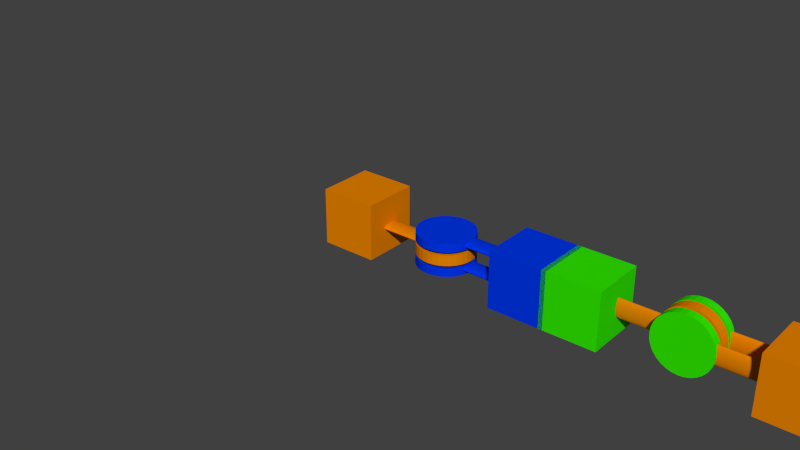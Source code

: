 # Source: meca_ik_custom_shape.blend  (saved by Blender 2.74.0; exported with 4.5.12 LTS)
import bpy
from mathutils import Matrix  # noqa: F401  (used for matrix-valued properties, if any)

bpy.ops.wm.read_factory_settings(use_empty=True)
scene = bpy.context.scene
scene.name = 'Scene'

# ---- collections
col_collection_1 = bpy.data.collections.new('Collection 1'); scene.collection.children.link(col_collection_1)

# ---- materials (node trees are filled in below, after node groups)
mat_material = bpy.data.materials.new('Material')
mat_material.alpha_threshold = 0.0
mat_material.use_transparent_shadow = False
mat_material.diffuse_color = (0.8, 0.2247, 0.0, 1.0)
mat_material.roughness = 0.5
mat_material.line_color = (0.0, 0.0, 0.0, 1.0)
mat_material_001 = bpy.data.materials.new('Material.001')
mat_material_001.alpha_threshold = 0.0
mat_material_001.use_transparent_shadow = False
mat_material_001.diffuse_color = (0.0, 0.03625, 0.8, 1.0)
mat_material_001.roughness = 0.5
mat_material_002 = bpy.data.materials.new('Material.002')
mat_material_002.alpha_threshold = 0.0
mat_material_002.use_transparent_shadow = False
mat_material_002.diffuse_color = (0.02961, 0.8, 0.0, 1.0)
mat_material_002.roughness = 0.5

# ---- material node trees

# ---- world
world_world = bpy.data.worlds.new('World'); scene.world = world_world
world_world.color = (0.05088, 0.05088, 0.05088)
world_world.use_sun_shadow = False
world_world.sun_shadow_jitter_overblur = 0.0
world_world.cycles.sampling_method = 'MANUAL'
world_world.cycles.sample_map_resolution = 256

# ---- meshes
me_circle = bpy.data.meshes.new('Circle')
me_circle.from_pydata([(-6.198e-08, 0.5866, -1.644e-09), (-0.1144, 0.5753, -1.644e-09), (-0.2245, 0.5419, -1.644e-09), (-0.3259, 0.4877, -1.644e-09), (-0.4148, 0.4148, -1.644e-09), (-0.4877, 0.3259, -1.644e-09), (-0.5419, 0.2245, -1.644e-09), (-0.5753, 0.1144, -1.644e-09), (-0.5866, -1.804e-07, -1.644e-09), (-0.5753, -0.1144, -1.644e-09), (-0.5419, -0.2245, -1.644e-09), (-0.4877, -0.3259, -1.644e-09), (-0.4148, -0.4148, -1.644e-09), (-0.3259, -0.4877, -1.644e-09), (-0.2245, -0.5419, -1.644e-09), (-0.1144, -0.5753, -1.644e-09), (2.331e-07, -0.5866, -1.644e-09), (0.1144, -0.5753, -1.644e-09), (0.2245, -0.5419, -1.644e-09), (0.3259, -0.4877, -1.644e-09), (0.4148, -0.4148, -1.644e-09), (0.4877, -0.3259, -1.644e-09), (0.5419, -0.2245, -1.644e-09), (0.5753, -0.1144, -1.644e-09), (0.5866, 4.39e-07, -1.644e-09), (0.5753, 0.1144, -1.644e-09), (0.5419, 0.2245, -1.644e-09), (0.4877, 0.3259, -1.644e-09), (0.4148, 0.4148, -1.644e-09), (0.3259, 0.4877, -1.644e-09), (0.2245, 0.5419, -1.644e-09), (0.1144, 0.5753, -1.644e-09), (-3.714e-08, 0.3063, -1.644e-09), (-0.05976, 0.3004, -1.644e-09), (-0.1172, 0.283, -1.644e-09), (-0.1702, 0.2547, -1.644e-09), (-0.2166, 0.2166, -1.644e-09), (-0.2547, 0.1702, -1.644e-09), (-0.283, 0.1172, -1.644e-09), (-0.3004, 0.05976, -1.644e-09), (-0.3063, -7.989e-08, -1.644e-09), (-0.3004, -0.05976, -1.644e-09), (-0.283, -0.1172, -1.644e-09), (-0.2547, -0.1702, -1.644e-09), (-0.2166, -0.2166, -1.644e-09), (-0.1702, -0.2547, -1.644e-09), (-0.1172, -0.283, -1.644e-09), (-0.05976, -0.3004, -1.644e-09), (1.17e-07, -0.3063, -1.644e-09), (0.05976, -0.3004, -1.644e-09), (0.1172, -0.283, -1.644e-09), (0.1702, -0.2547, -1.644e-09), (0.2166, -0.2166, -1.644e-09), (0.2547, -0.1702, -1.644e-09), (0.283, -0.1172, -1.644e-09), (0.3004, -0.05976, -1.644e-09), (0.3063, 1.928e-07, -1.644e-09), (0.3004, 0.05976, -1.644e-09), (0.283, 0.1172, -1.644e-09), (0.2547, 0.1702, -1.644e-09), (0.2166, 0.2166, -1.644e-09), (0.1702, 0.2547, -1.644e-09), (0.1172, 0.283, -1.644e-09), (0.05976, 0.3004, -1.644e-09), (7.25e-08, 0.1656, -1.644e-09), (-0.03232, 0.1625, -1.644e-09), (-0.06339, 0.153, -1.644e-09), (-0.09203, 0.1377, -1.644e-09), (-0.1171, 0.1171, -1.644e-09), (-0.1377, 0.09203, -1.644e-09), (-0.153, 0.06339, -1.644e-09), (-0.1625, 0.03232, -1.644e-09), (-0.1656, -4.238e-08, -1.644e-09), (-0.1625, -0.03232, -1.644e-09), (-0.153, -0.06339, -1.644e-09), (-0.1377, -0.09203, -1.644e-09), (-0.1171, -0.1171, -1.644e-09), (-0.09203, -0.1377, -1.644e-09), (-0.06339, -0.153, -1.644e-09), (-0.03232, -0.1625, -1.644e-09), (1.265e-07, -0.1656, -1.644e-09), (0.03232, -0.1625, -1.644e-09), (0.06339, -0.153, -1.644e-09), (0.09203, -0.1377, -1.644e-09), (0.1171, -0.1171, -1.644e-09), (0.1377, -0.09203, -1.644e-09), (0.153, -0.06339, -1.644e-09), (0.1625, -0.03232, -1.644e-09), (0.1656, 1.325e-07, -1.644e-09), (0.1625, 0.03232, -1.644e-09), (0.153, 0.06339, -1.644e-09), (0.1377, 0.09203, -1.644e-09), (0.1171, 0.1171, -1.644e-09), (0.09203, 0.1377, -1.644e-09), (0.06339, 0.153, -1.644e-09), (0.03232, 0.1625, -1.644e-09), (7.25e-08, 0.0865, -1.644e-09), (-0.01688, 0.08484, -1.644e-09), (-0.0331, 0.07992, -1.644e-09), (-0.04806, 0.07192, -1.644e-09), (-0.06117, 0.06117, -1.644e-09), (-0.07192, 0.04806, -1.644e-09), (-0.07992, 0.0331, -1.644e-09), (-0.08484, 0.01688, -1.644e-09), (-0.0865, -1.399e-08, -1.644e-09), (-0.08484, -0.01688, -1.644e-09), (-0.07992, -0.0331, -1.644e-09), (-0.07192, -0.04806, -1.644e-09), (-0.06117, -0.06117, -1.644e-09), (-0.04806, -0.07192, -1.644e-09), (-0.0331, -0.07992, -1.644e-09), (-0.01688, -0.08484, -1.644e-09), (1.007e-07, -0.0865, -1.644e-09), (0.01688, -0.08484, -1.644e-09), (0.0331, -0.07992, -1.644e-09), (0.04806, -0.07192, -1.644e-09), (0.06117, -0.06117, -1.644e-09), (0.07192, -0.04806, -1.644e-09), (0.07992, -0.0331, -1.644e-09), (0.08484, -0.01688, -1.644e-09), (0.0865, 6.3e-08, -1.644e-09), (0.08484, 0.01688, -1.644e-09), (0.07992, 0.0331, -1.644e-09), (0.07192, 0.04806, -1.644e-09), (0.06117, 0.06117, -1.644e-09), (0.04806, 0.07192, -1.644e-09), (0.0331, 0.07992, -1.644e-09), (0.01688, 0.08484, -1.644e-09), (6.834e-09, 0.5866, 6.717e-08), (-4.022e-09, 0.5753, 0.1144), (-1.463e-08, 0.5419, 0.2245), (-1.463e-08, 0.4877, 0.3259), (-3.585e-08, 0.4148, 0.4148), (-3.585e-08, 0.3259, 0.4877), (-3.585e-08, 0.2245, 0.5419), (-3.585e-08, 0.1144, 0.5753), (-3.585e-08, -1.804e-07, 0.5866), (-3.585e-08, -0.1144, 0.5753), (-3.585e-08, -0.2245, 0.5419), (-3.585e-08, -0.3259, 0.4877), (-3.585e-08, -0.4148, 0.4148), (-1.463e-08, -0.4877, 0.3259), (-1.463e-08, -0.5419, 0.2245), (-4.022e-09, -0.5753, 0.1144), (6.834e-09, -0.5866, -2.279e-07), (1.719e-08, -0.5753, -0.1144), (2.78e-08, -0.5419, -0.2245), (2.78e-08, -0.4877, -0.3259), (4.902e-08, -0.4148, -0.4148), (4.902e-08, -0.3259, -0.4877), (4.902e-08, -0.2245, -0.5419), (4.902e-08, -0.1144, -0.5753), (4.902e-08, 4.39e-07, -0.5866), (4.902e-08, 0.1144, -0.5753), (4.902e-08, 0.2245, -0.5419), (4.902e-08, 0.3259, -0.4877), (4.902e-08, 0.4148, -0.4148), (2.78e-08, 0.4877, -0.3259), (2.78e-08, 0.5419, -0.2245), (1.719e-08, 0.5753, -0.1144), (6.834e-09, 0.3063, 4.233e-08), (1.282e-09, 0.3004, 0.05976), (-4.022e-09, 0.283, 0.1172), (-4.022e-09, 0.2547, 0.1702), (-1.463e-08, 0.2166, 0.2166), (-1.463e-08, 0.1702, 0.2547), (-1.463e-08, 0.1172, 0.283), (-1.463e-08, 0.05976, 0.3004), (-1.463e-08, -7.989e-08, 0.3063), (-1.463e-08, -0.05976, 0.3004), (-1.463e-08, -0.1172, 0.283), (-1.463e-08, -0.1702, 0.2547), (-1.463e-08, -0.2166, 0.2166), (-4.022e-09, -0.2547, 0.1702), (-4.022e-09, -0.283, 0.1172), (1.282e-09, -0.3004, 0.05976), (6.834e-09, -0.3063, -1.118e-07), (1.189e-08, -0.3004, -0.05976), (1.719e-08, -0.283, -0.1172), (1.719e-08, -0.2547, -0.1702), (2.78e-08, -0.2166, -0.2166), (2.78e-08, -0.1702, -0.2547), (2.78e-08, -0.1172, -0.283), (2.78e-08, -0.05976, -0.3004), (2.78e-08, 1.928e-07, -0.3063), (2.78e-08, 0.05976, -0.3004), (2.78e-08, 0.1172, -0.283), (2.78e-08, 0.1702, -0.2547), (2.78e-08, 0.2166, -0.2166), (1.719e-08, 0.2547, -0.1702), (1.719e-08, 0.283, -0.1172), (1.189e-08, 0.3004, -0.05976), (6.834e-09, 0.1656, -6.731e-08), (3.934e-09, 0.1625, 0.03232), (1.282e-09, 0.153, 0.06339), (-4.022e-09, 0.1377, 0.09203), (-4.022e-09, 0.1171, 0.1171), (-4.022e-09, 0.09203, 0.1377), (-4.022e-09, 0.06339, 0.153), (-4.022e-09, 0.03232, 0.1625), (-4.022e-09, -4.238e-08, 0.1656), (-4.022e-09, -0.03232, 0.1625), (-4.022e-09, -0.06339, 0.153), (-4.022e-09, -0.09203, 0.1377), (-4.022e-09, -0.1171, 0.1171), (-4.022e-09, -0.1377, 0.09203), (1.282e-09, -0.153, 0.06339), (3.934e-09, -0.1625, 0.03232), (6.834e-09, -0.1656, -1.213e-07), (9.237e-09, -0.1625, -0.03232), (1.189e-08, -0.153, -0.06339), (1.719e-08, -0.1377, -0.09203), (1.719e-08, -0.1171, -0.1171), (1.719e-08, -0.09203, -0.1377), (1.719e-08, -0.06339, -0.153), (1.719e-08, -0.03232, -0.1625), (1.719e-08, 1.325e-07, -0.1656), (1.719e-08, 0.03232, -0.1625), (1.719e-08, 0.06339, -0.153), (1.719e-08, 0.09203, -0.1377), (1.719e-08, 0.1171, -0.1171), (1.719e-08, 0.1377, -0.09203), (1.189e-08, 0.153, -0.06339), (9.237e-09, 0.1625, -0.03232), (6.834e-09, 0.0865, -6.731e-08), (5.26e-09, 0.08484, 0.01688), (3.934e-09, 0.07992, 0.0331), (1.282e-09, 0.07192, 0.04806), (1.282e-09, 0.06117, 0.06117), (1.282e-09, 0.04806, 0.07192), (1.282e-09, 0.0331, 0.07992), (1.282e-09, 0.01688, 0.08484), (1.282e-09, -1.399e-08, 0.0865), (1.282e-09, -0.01688, 0.08484), (1.282e-09, -0.0331, 0.07992), (1.282e-09, -0.04806, 0.07192), (1.282e-09, -0.06117, 0.06117), (1.282e-09, -0.07192, 0.04806), (3.934e-09, -0.07992, 0.0331), (5.26e-09, -0.08484, 0.01688), (6.834e-09, -0.0865, -9.55e-08), (7.912e-09, -0.08484, -0.01688), (9.237e-09, -0.07992, -0.0331), (1.189e-08, -0.07192, -0.04806), (1.189e-08, -0.06117, -0.06117), (1.189e-08, -0.04806, -0.07192), (1.189e-08, -0.0331, -0.07992), (1.189e-08, -0.01688, -0.08484), (1.189e-08, 6.3e-08, -0.0865), (1.189e-08, 0.01688, -0.08484), (1.189e-08, 0.0331, -0.07992), (1.189e-08, 0.04806, -0.07192), (1.189e-08, 0.06117, -0.06117), (1.189e-08, 0.07192, -0.04806), (9.237e-09, 0.07992, -0.0331), (7.912e-09, 0.08484, -0.01688)], [(1, 0), (2, 1), (3, 2), (4, 3), (5, 4), (6, 5), (7, 6), (8, 7), (9, 8), (10, 9), (11, 10), (12, 11), (13, 12), (14, 13), (15, 14), (16, 15), (17, 16), (18, 17), (19, 18), (20, 19), (21, 20), (22, 21), (23, 22), (24, 23), (25, 24), (26, 25), (27, 26), (28, 27), (29, 28), (30, 29), (31, 30), (0, 31), (33, 32), (34, 33), (35, 34), (36, 35), (37, 36), (38, 37), (39, 38), (40, 39), (41, 40), (42, 41), (43, 42), (44, 43), (45, 44), (46, 45), (47, 46), (48, 47), (49, 48), (50, 49), (51, 50), (52, 51), (53, 52), (54, 53), (55, 54), (56, 55), (57, 56), (58, 57), (59, 58), (60, 59), (61, 60), (62, 61), (63, 62), (32, 63), (65, 64), (66, 65), (67, 66), (68, 67), (69, 68), (70, 69), (71, 70), (72, 71), (73, 72), (74, 73), (75, 74), (76, 75), (77, 76), (78, 77), (79, 78), (80, 79), (81, 80), (82, 81), (83, 82), (84, 83), (85, 84), (86, 85), (87, 86), (88, 87), (89, 88), (90, 89), (91, 90), (92, 91), (93, 92), (94, 93), (95, 94), (64, 95), (97, 96), (98, 97), (99, 98), (100, 99), (101, 100), (102, 101), (103, 102), (104, 103), (105, 104), (106, 105), (107, 106), (108, 107), (109, 108), (110, 109), (111, 110), (112, 111), (113, 112), (114, 113), (115, 114), (116, 115), (117, 116), (118, 117), (119, 118), (120, 119), (121, 120), (122, 121), (123, 122), (124, 123), (125, 124), (126, 125), (127, 126), (96, 127), (129, 128), (130, 129), (131, 130), (132, 131), (133, 132), (134, 133), (135, 134), (136, 135), (137, 136), (138, 137), (139, 138), (140, 139), (141, 140), (142, 141), (143, 142), (144, 143), (145, 144), (146, 145), (147, 146), (148, 147), (149, 148), (150, 149), (151, 150), (152, 151), (153, 152), (154, 153), (155, 154), (156, 155), (157, 156), (158, 157), (159, 158), (128, 159), (161, 160), (162, 161), (163, 162), (164, 163), (165, 164), (166, 165), (167, 166), (168, 167), (169, 168), (170, 169), (171, 170), (172, 171), (173, 172), (174, 173), (175, 174), (176, 175), (177, 176), (178, 177), (179, 178), (180, 179), (181, 180), (182, 181), (183, 182), (184, 183), (185, 184), (186, 185), (187, 186), (188, 187), (189, 188), (190, 189), (191, 190), (160, 191), (193, 192), (194, 193), (195, 194), (196, 195), (197, 196), (198, 197), (199, 198), (200, 199), (201, 200), (202, 201), (203, 202), (204, 203), (205, 204), (206, 205), (207, 206), (208, 207), (209, 208), (210, 209), (211, 210), (212, 211), (213, 212), (214, 213), (215, 214), (216, 215), (217, 216), (218, 217), (219, 218), (220, 219), (221, 220), (222, 221), (223, 222), (192, 223), (225, 224), (226, 225), (227, 226), (228, 227), (229, 228), (230, 229), (231, 230), (232, 231), (233, 232), (234, 233), (235, 234), (236, 235), (237, 236), (238, 237), (239, 238), (240, 239), (241, 240), (242, 241), (243, 242), (244, 243), (245, 244), (246, 245), (247, 246), (248, 247), (249, 248), (250, 249), (251, 250), (252, 251), (253, 252), (254, 253), (255, 254), (224, 255)], [])
me_circle.use_remesh_preserve_volume = False
me_circle.use_remesh_preserve_attributes = False
me_circle.use_mirror_vertex_groups = False
me_circle.update()
me_cube_003 = bpy.data.meshes.new('Cube.003')
me_cube_003.from_pydata([(14.31, 1.0, -1.0), (14.31, -1.0, -1.0), (14.31, 1.0, 1.0), (14.31, -1.0, 1.0), (16.31, 1.0, -1.0), (16.31, -1.0, -1.0), (16.31, 1.0, 1.0), (16.31, -1.0, 1.0), (7.578, 1.0, -1.0), (7.578, -1.0, -1.0), (7.578, 1.0, 1.0), (7.578, -1.0, 1.0), (9.578, 1.0, -1.0), (9.578, -1.0, -1.0), (9.578, 1.0, 1.0), (9.578, -1.0, 1.0), (11.94, 0.643, 0.9927), (11.94, 0.3476, 0.9927), (12.13, 0.643, 0.9735), (12.13, 0.3476, 0.9735), (12.32, 0.643, 0.9166), (12.32, 0.3476, 0.9166), (12.49, 0.643, 0.8242), (12.49, 0.3476, 0.8242), (12.64, 0.643, 0.6999), (12.64, 0.3476, 0.6999), (12.77, 0.643, 0.5483), (12.77, 0.3476, 0.5483), (12.86, 0.643, 0.3754), (12.86, 0.3476, 0.3754), (12.92, 0.643, 0.1878), (12.92, 0.3476, 0.1878), (12.94, 0.643, -0.007251), (12.94, 0.3476, -0.007251), (12.92, 0.643, -0.2023), (12.92, 0.3476, -0.2023), (12.86, 0.643, -0.3899), (12.86, 0.3476, -0.3899), (12.77, 0.643, -0.5628), (12.77, 0.3476, -0.5628), (12.64, 0.643, -0.7144), (12.64, 0.3476, -0.7144), (12.49, 0.643, -0.8387), (12.49, 0.3476, -0.8387), (12.32, 0.643, -0.9311), (12.32, 0.3476, -0.9311), (12.13, 0.643, -0.988), (12.13, 0.3476, -0.988), (11.94, 0.643, -1.007), (11.94, 0.3476, -1.007), (11.74, 0.643, -0.988), (11.74, 0.3476, -0.988), (11.55, 0.643, -0.9311), (11.55, 0.3476, -0.9311), (11.38, 0.643, -0.8387), (11.38, 0.3476, -0.8387), (11.23, 0.643, -0.7144), (11.23, 0.3476, -0.7144), (11.1, 0.643, -0.5628), (11.1, 0.3476, -0.5628), (11.01, 0.643, -0.3899), (11.01, 0.3476, -0.3899), (10.95, 0.643, -0.2023), (10.95, 0.3476, -0.2023), (10.94, 0.643, -0.00725), (10.94, 0.3476, -0.00725), (10.95, 0.643, 0.1878), (10.95, 0.3476, 0.1878), (11.01, 0.643, 0.3754), (11.01, 0.3476, 0.3754), (11.1, 0.643, 0.5483), (11.1, 0.3476, 0.5483), (11.23, 0.643, 0.6999), (11.23, 0.3476, 0.6999), (11.38, 0.643, 0.8242), (11.38, 0.3476, 0.8242), (11.55, 0.643, 0.9166), (11.55, 0.3476, 0.9166), (11.74, 0.643, 0.9735), (11.74, 0.3476, 0.9735), (12.83, 0.4924, 0.3429), (14.36, 0.4924, 0.3429), (12.83, 0.5134, 0.3365), (14.36, 0.5134, 0.3365), (12.83, 0.5336, 0.3175), (14.36, 0.5336, 0.3175), (12.83, 0.5523, 0.2868), (14.36, 0.5523, 0.2868), (12.83, 0.5686, 0.2454), (14.36, 0.5686, 0.2454), (12.83, 0.582, 0.1949), (14.36, 0.582, 0.1949), (12.83, 0.592, 0.1374), (14.36, 0.592, 0.1374), (12.83, 0.5982, 0.07492), (14.36, 0.5982, 0.07492), (12.83, 0.6002, 0.009972), (14.36, 0.6002, 0.009972), (12.83, 0.5982, -0.05498), (14.36, 0.5982, -0.05498), (12.83, 0.592, -0.1174), (14.36, 0.592, -0.1174), (12.83, 0.582, -0.175), (14.36, 0.582, -0.175), (12.83, 0.5686, -0.2254), (14.36, 0.5686, -0.2254), (12.83, 0.5523, -0.2668), (14.36, 0.5523, -0.2668), (12.83, 0.5336, -0.2976), (14.36, 0.5336, -0.2976), (12.83, 0.5134, -0.3165), (14.36, 0.5134, -0.3165), (12.83, 0.4924, -0.3229), (14.36, 0.4924, -0.3229), (12.83, 0.4713, -0.3165), (14.36, 0.4713, -0.3165), (12.83, 0.4511, -0.2976), (14.36, 0.4511, -0.2976), (12.83, 0.4325, -0.2668), (14.36, 0.4325, -0.2668), (12.83, 0.4161, -0.2254), (14.36, 0.4161, -0.2254), (12.83, 0.4027, -0.175), (14.36, 0.4027, -0.175), (12.83, 0.3927, -0.1174), (14.36, 0.3927, -0.1174), (12.83, 0.3866, -0.05498), (14.36, 0.3866, -0.05498), (12.83, 0.3845, 0.009972), (14.36, 0.3845, 0.009972), (12.83, 0.3866, 0.07492), (14.36, 0.3866, 0.07492), (12.83, 0.3927, 0.1374), (14.36, 0.3927, 0.1374), (12.83, 0.4027, 0.1949), (14.36, 0.4027, 0.1949), (12.83, 0.4161, 0.2454), (14.36, 0.4161, 0.2454), (12.83, 0.4325, 0.2868), (14.36, 0.4325, 0.2868), (12.83, 0.4511, 0.3175), (14.36, 0.4511, 0.3175), (12.83, 0.4713, 0.3365), (14.36, 0.4713, 0.3365), (12.83, -0.3734, 0.3429), (14.36, -0.3734, 0.3429), (12.83, -0.3524, 0.3365), (14.36, -0.3524, 0.3365), (12.83, -0.3321, 0.3175), (14.36, -0.3321, 0.3175), (12.83, -0.3135, 0.2868), (14.36, -0.3135, 0.2868), (12.83, -0.2971, 0.2454), (14.36, -0.2971, 0.2454), (12.83, -0.2837, 0.1949), (14.36, -0.2837, 0.1949), (12.83, -0.2738, 0.1374), (14.36, -0.2738, 0.1374), (12.83, -0.2676, 0.07492), (14.36, -0.2676, 0.07492), (12.83, -0.2656, 0.009972), (14.36, -0.2656, 0.009972), (12.83, -0.2676, -0.05498), (14.36, -0.2676, -0.05498), (12.83, -0.2738, -0.1174), (14.36, -0.2738, -0.1174), (12.83, -0.2837, -0.175), (14.36, -0.2837, -0.175), (12.83, -0.2971, -0.2254), (14.36, -0.2971, -0.2254), (12.83, -0.3135, -0.2668), (14.36, -0.3135, -0.2668), (12.83, -0.3321, -0.2976), (14.36, -0.3321, -0.2976), (12.83, -0.3524, -0.3165), (14.36, -0.3524, -0.3165), (12.83, -0.3734, -0.3229), (14.36, -0.3734, -0.3229), (12.83, -0.3944, -0.3165), (14.36, -0.3944, -0.3165), (12.83, -0.4147, -0.2976), (14.36, -0.4147, -0.2976), (12.83, -0.4333, -0.2668), (14.36, -0.4333, -0.2668), (12.83, -0.4497, -0.2254), (14.36, -0.4497, -0.2254), (12.83, -0.4631, -0.175), (14.36, -0.4631, -0.175), (12.83, -0.473, -0.1174), (14.36, -0.473, -0.1174), (12.83, -0.4792, -0.05498), (14.36, -0.4792, -0.05498), (12.83, -0.4812, 0.009972), (14.36, -0.4812, 0.009972), (12.83, -0.4792, 0.07492), (14.36, -0.4792, 0.07492), (12.83, -0.473, 0.1374), (14.36, -0.473, 0.1374), (12.83, -0.4631, 0.1949), (14.36, -0.4631, 0.1949), (12.83, -0.4497, 0.2454), (14.36, -0.4497, 0.2454), (12.83, -0.4333, 0.2868), (14.36, -0.4333, 0.2868), (12.83, -0.4147, 0.3175), (14.36, -0.4147, 0.3175), (12.83, -0.3944, 0.3365), (14.36, -0.3944, 0.3365), (11.94, -0.2227, 0.9927), (11.94, -0.5181, 0.9927), (12.13, -0.2227, 0.9735), (12.13, -0.5181, 0.9735), (12.32, -0.2227, 0.9166), (12.32, -0.5181, 0.9166), (12.49, -0.2227, 0.8242), (12.49, -0.5181, 0.8242), (12.64, -0.2227, 0.6999), (12.64, -0.5181, 0.6999), (12.77, -0.2227, 0.5483), (12.77, -0.5181, 0.5483), (12.86, -0.2227, 0.3754), (12.86, -0.5181, 0.3754), (12.92, -0.2227, 0.1878), (12.92, -0.5181, 0.1878), (12.94, -0.2227, -0.007251), (12.94, -0.5181, -0.007251), (12.92, -0.2227, -0.2023), (12.92, -0.5181, -0.2023), (12.86, -0.2227, -0.3899), (12.86, -0.5181, -0.3899), (12.77, -0.2227, -0.5628), (12.77, -0.5181, -0.5628), (12.64, -0.2227, -0.7144), (12.64, -0.5181, -0.7144), (12.49, -0.2227, -0.8387), (12.49, -0.5181, -0.8387), (12.32, -0.2227, -0.9311), (12.32, -0.5181, -0.9311), (12.13, -0.2227, -0.988), (12.13, -0.5181, -0.988), (11.94, -0.2227, -1.007), (11.94, -0.5181, -1.007), (11.74, -0.2227, -0.988), (11.74, -0.5181, -0.988), (11.55, -0.2227, -0.9311), (11.55, -0.5181, -0.9311), (11.38, -0.2227, -0.8387), (11.38, -0.5181, -0.8387), (11.23, -0.2227, -0.7144), (11.23, -0.5181, -0.7144), (11.1, -0.2227, -0.5628), (11.1, -0.5181, -0.5628), (11.01, -0.2227, -0.3899), (11.01, -0.5181, -0.3899), (10.95, -0.2227, -0.2023), (10.95, -0.5181, -0.2023), (10.94, -0.2227, -0.00725), (10.94, -0.5181, -0.00725), (10.95, -0.2227, 0.1878), (10.95, -0.5181, 0.1878), (11.01, -0.2227, 0.3754), (11.01, -0.5181, 0.3754), (11.1, -0.2227, 0.5483), (11.1, -0.5181, 0.5483), (11.23, -0.2227, 0.6999), (11.23, -0.5181, 0.6999), (11.38, -0.2227, 0.8242), (11.38, -0.5181, 0.8242), (11.55, -0.2227, 0.9166), (11.55, -0.5181, 0.9166), (11.74, -0.2227, 0.9735), (11.74, -0.5181, 0.9735), (11.95, -0.2316, 0.3429), (11.95, 0.3755, 0.3429), (11.88, -0.2316, 0.3365), (11.88, 0.3755, 0.3365), (11.82, -0.2316, 0.3175), (11.82, 0.3755, 0.3175), (11.76, -0.2316, 0.2868), (11.76, 0.3755, 0.2868), (11.71, -0.2316, 0.2454), (11.71, 0.3755, 0.2454), (11.67, -0.2316, 0.1949), (11.67, 0.3755, 0.1949), (11.64, -0.2316, 0.1374), (11.64, 0.3755, 0.1374), (11.62, -0.2316, 0.07492), (11.62, 0.3755, 0.07492), (11.62, -0.2316, 0.009972), (11.62, 0.3755, 0.009972), (11.62, -0.2316, -0.05498), (11.62, 0.3755, -0.05498), (11.64, -0.2316, -0.1174), (11.64, 0.3755, -0.1174), (11.67, -0.2316, -0.175), (11.67, 0.3755, -0.175), (11.71, -0.2316, -0.2254), (11.71, 0.3755, -0.2254), (11.76, -0.2316, -0.2668), (11.76, 0.3755, -0.2668), (11.82, -0.2316, -0.2976), (11.82, 0.3755, -0.2976), (11.88, -0.2316, -0.3165), (11.88, 0.3755, -0.3165), (11.95, -0.2316, -0.3229), (11.95, 0.3755, -0.3229), (12.01, -0.2316, -0.3165), (12.01, 0.3755, -0.3165), (12.08, -0.2316, -0.2976), (12.08, 0.3755, -0.2976), (12.13, -0.2316, -0.2668), (12.13, 0.3755, -0.2668), (12.18, -0.2316, -0.2254), (12.18, 0.3755, -0.2254), (12.23, -0.2316, -0.175), (12.23, 0.3755, -0.175), (12.26, -0.2316, -0.1174), (12.26, 0.3755, -0.1174), (12.28, -0.2316, -0.05498), (12.28, 0.3755, -0.05498), (12.28, -0.2316, 0.009973), (12.28, 0.3755, 0.009973), (12.28, -0.2316, 0.07492), (12.28, 0.3755, 0.07492), (12.26, -0.2316, 0.1374), (12.26, 0.3755, 0.1374), (12.23, -0.2316, 0.1949), (12.23, 0.3755, 0.1949), (12.18, -0.2316, 0.2454), (12.18, 0.3755, 0.2454), (12.13, -0.2316, 0.2868), (12.13, 0.3755, 0.2868), (12.08, -0.2316, 0.3175), (12.08, 0.3755, 0.3175), (12.01, -0.2316, 0.3365), (12.01, 0.3755, 0.3365), (11.74, -0.1145, 0.9808), (11.53, -0.1145, -0.1686), (11.55, -0.1145, 0.9239), (11.57, -0.1145, -0.2448), (11.38, -0.1145, 0.8315), (11.94, -0.1145, 0.4406), (11.23, -0.1145, 0.7071), (12.37, -0.1145, 0.08596), (11.11, -0.1145, 0.5556), (12.38, -0.1145, 1.892e-07), (11.01, -0.1145, 0.3827), (11.69, -0.1145, -0.3664), (10.96, -0.1145, 0.1951), (11.62, -0.1145, -0.3116), (10.94, -0.1145, 9.605e-07), (11.94, -0.1145, -0.4406), (10.96, -0.1145, -0.1951), (11.53, -0.1145, 0.1686), (11.01, -0.1145, -0.3827), (12.3, -0.1145, -0.2448), (11.11, -0.1145, -0.5556), (12.3, -0.1145, 0.2448), (11.23, -0.1145, -0.7071), (12.34, -0.1145, 0.1686), (11.38, -0.1145, -0.8315), (11.5, -0.1145, -0.08596), (11.55, -0.1145, -0.9239), (11.57, -0.1145, 0.2448), (11.74, -0.1145, -0.9808), (11.62, -0.1145, 0.3116), (11.94, -0.1145, -1.0), (12.02, -0.1145, 0.4321), (12.13, -0.1145, -0.9808), (12.11, -0.1145, 0.4071), (12.32, -0.1145, -0.9239), (11.69, -0.1145, 0.3664), (12.49, -0.1145, -0.8315), (11.5, -0.1145, 5.815e-07), (12.64, -0.1145, -0.7071), (11.5, -0.1145, 0.08596), (12.77, -0.1145, -0.5556), (12.18, -0.1145, 0.3664), (12.86, -0.1145, -0.3827), (12.25, -0.1145, 0.3116), (12.92, -0.1145, -0.1951), (11.85, -0.1145, -0.4321), (12.94, -0.1145, 7.043e-08), (11.77, -0.1145, -0.4071), (12.92, -0.1145, 0.1951), (11.77, -0.1145, 0.4071), (12.86, -0.1145, 0.3827), (11.85, -0.1145, 0.4321), (12.77, -0.1145, 0.5556), (12.25, -0.1145, -0.3116), (12.64, -0.1145, 0.7071), (12.18, -0.1145, -0.3664), (12.49, -0.1145, 0.8315), (12.11, -0.1145, -0.4071), (12.32, -0.1145, 0.9239), (12.02, -0.1145, -0.4321), (12.13, -0.1145, 0.9808), (12.37, -0.1145, -0.08596), (11.94, -0.1145, 1.0), (12.34, -0.1145, -0.1686), (12.37, 0.2586, 0.08596), (12.92, 0.2586, 0.1951), (11.77, 0.2586, 0.4071), (11.55, 0.2586, 0.9239), (12.11, 0.2586, 0.4071), (12.32, 0.2586, 0.9239), (12.49, 0.2586, 0.8315), (12.18, 0.2586, 0.3664), (11.38, 0.2586, -0.8315), (11.69, 0.2586, -0.3664), (12.86, 0.2586, -0.3827), (12.92, 0.2586, -0.1951), (11.62, 0.2586, -0.3116), (11.23, 0.2586, -0.7071), (11.53, 0.2586, 0.1686), (11.01, 0.2586, 0.3827), (12.13, 0.2586, -0.9808), (12.32, 0.2586, -0.9239), (12.34, 0.2586, 0.1686), (12.86, 0.2586, 0.3827), (12.49, 0.2586, -0.8315), (10.94, 0.2586, 9.769e-07), (11.5, 0.2586, 5.978e-07), (12.64, 0.2586, -0.7071), (11.5, 0.2586, 0.08596), (10.96, 0.2586, 0.1951), (11.74, 0.2586, 0.9808), (12.25, 0.2586, -0.3116), (12.34, 0.2586, -0.1686), (11.55, 0.2586, -0.9239), (11.74, 0.2586, -0.9808), (12.3, 0.2586, -0.2448), (12.77, 0.2586, -0.5556), (11.11, 0.2586, 0.5556), (11.57, 0.2586, 0.2448), (12.02, 0.2586, 0.4321), (12.13, 0.2586, 0.9808), (11.5, 0.2586, -0.08596), (10.96, 0.2586, -0.1951), (12.64, 0.2586, 0.7071), (11.85, 0.2586, -0.4321), (11.77, 0.2586, -0.4071), (11.85, 0.2586, 0.4321), (11.94, 0.2586, 0.4406), (11.94, 0.2586, 1.0), (12.25, 0.2586, 0.3116), (11.38, 0.2586, 0.8315), (12.3, 0.2586, 0.2448), (12.77, 0.2586, 0.5556), (12.02, 0.2586, -0.4321), (11.94, 0.2586, -0.4406), (11.94, 0.2586, -1.0), (12.18, 0.2586, -0.3664), (12.11, 0.2586, -0.4071), (12.94, 0.2586, 8.674e-08), (12.38, 0.2586, 2.055e-07), (11.23, 0.2586, 0.7071), (12.37, 0.2586, -0.08596), (11.62, 0.2586, 0.3116), (11.69, 0.2586, 0.3664), (11.11, 0.2586, -0.5556), (11.57, 0.2586, -0.2448), (11.53, 0.2586, -0.1686), (11.01, 0.2586, -0.3827), (9.504, 0.08335, 0.3429), (11.03, 0.08335, 0.3429), (9.504, 0.1044, 0.3365), (11.03, 0.1044, 0.3365), (9.504, 0.1246, 0.3175), (11.03, 0.1246, 0.3175), (9.504, 0.1433, 0.2868), (11.03, 0.1433, 0.2868), (9.504, 0.1596, 0.2454), (11.03, 0.1596, 0.2454), (9.504, 0.173, 0.1949), (11.03, 0.173, 0.1949), (9.504, 0.183, 0.1374), (11.03, 0.183, 0.1374), (9.504, 0.1891, 0.07492), (11.03, 0.1891, 0.07492), (9.504, 0.1912, 0.009972), (11.03, 0.1912, 0.009972), (9.504, 0.1891, -0.05498), (11.03, 0.1891, -0.05498), (9.504, 0.183, -0.1174), (11.03, 0.183, -0.1174), (9.504, 0.173, -0.175), (11.03, 0.173, -0.175), (9.504, 0.1596, -0.2254), (11.03, 0.1596, -0.2254), (9.504, 0.1433, -0.2668), (11.03, 0.1433, -0.2668), (9.504, 0.1246, -0.2976), (11.03, 0.1246, -0.2976), (9.504, 0.1044, -0.3165), (11.03, 0.1044, -0.3165), (9.504, 0.08335, -0.3229), (11.03, 0.08335, -0.3229), (9.504, 0.06231, -0.3165), (11.03, 0.06231, -0.3165), (9.504, 0.04208, -0.2976), (11.03, 0.04208, -0.2976), (9.504, 0.02343, -0.2668), (11.03, 0.02343, -0.2668), (9.504, 0.00709, -0.2254), (11.03, 0.00709, -0.2254), (9.504, -0.006322, -0.175), (11.03, -0.006322, -0.175), (9.504, -0.01629, -0.1174), (11.03, -0.01629, -0.1174), (9.504, -0.02243, -0.05498), (11.03, -0.02243, -0.05498), (9.504, -0.0245, 0.009973), (11.03, -0.0245, 0.009973), (9.504, -0.02243, 0.07492), (11.03, -0.02243, 0.07492), (9.504, -0.01629, 0.1374), (11.03, -0.01629, 0.1374), (9.504, -0.006322, 0.1949), (11.03, -0.006322, 0.1949), (9.504, 0.00709, 0.2454), (11.03, 0.00709, 0.2454), (9.504, 0.02343, 0.2868), (11.03, 0.02343, 0.2868), (9.504, 0.04208, 0.3175), (11.03, 0.04208, 0.3175), (9.504, 0.06231, 0.3365), (11.03, 0.06231, 0.3365), (5.736, -1.0, -1.0), (5.736, -1.0, 1.0), (5.736, 1.0, -1.0), (5.736, 1.0, 1.0), (7.736, -1.0, -1.0), (7.736, -1.0, 1.0), (7.736, 1.0, -1.0), (7.736, 1.0, 1.0), (-1.0, -1.0, -1.0), (-1.0, -1.0, 1.0), (-1.0, 1.0, -1.0), (-1.0, 1.0, 1.0), (1.0, -1.0, -1.0), (1.0, -1.0, 1.0), (1.0, 1.0, -1.0), (1.0, 1.0, 1.0), (3.358, 0.9927, -0.643), (3.358, 0.9927, -0.3476), (3.553, 0.9735, -0.643), (3.553, 0.9735, -0.3476), (3.74, 0.9166, -0.643), (3.74, 0.9166, -0.3476), (3.913, 0.8242, -0.643), (3.913, 0.8242, -0.3476), (4.065, 0.6999, -0.643), (4.065, 0.6999, -0.3476), (4.189, 0.5483, -0.643), (4.189, 0.5483, -0.3476), (4.282, 0.3754, -0.643), (4.282, 0.3754, -0.3476), (4.339, 0.1878, -0.643), (4.339, 0.1878, -0.3476), (4.358, -0.007251, -0.643), (4.358, -0.007251, -0.3476), (4.339, -0.2023, -0.643), (4.339, -0.2023, -0.3476), (4.282, -0.3899, -0.643), (4.282, -0.3899, -0.3476), (4.189, -0.5628, -0.643), (4.189, -0.5628, -0.3476), (4.065, -0.7144, -0.643), (4.065, -0.7144, -0.3476), (3.913, -0.8387, -0.643), (3.913, -0.8387, -0.3476), (3.74, -0.9311, -0.643), (3.74, -0.9311, -0.3476), (3.553, -0.988, -0.643), (3.553, -0.988, -0.3476), (3.358, -1.007, -0.643), (3.358, -1.007, -0.3476), (3.163, -0.988, -0.643), (3.163, -0.988, -0.3476), (2.975, -0.9311, -0.643), (2.975, -0.9311, -0.3476), (2.802, -0.8387, -0.643), (2.802, -0.8387, -0.3476), (2.651, -0.7144, -0.643), (2.651, -0.7144, -0.3476), (2.526, -0.5628, -0.643), (2.526, -0.5628, -0.3476), (2.434, -0.3899, -0.643), (2.434, -0.3899, -0.3476), (2.377, -0.2023, -0.643), (2.377, -0.2023, -0.3476), (2.358, -0.00725, -0.643), (2.358, -0.00725, -0.3476), (2.377, 0.1878, -0.643), (2.377, 0.1878, -0.3476), (2.434, 0.3754, -0.643), (2.434, 0.3754, -0.3476), (2.526, 0.5483, -0.643), (2.526, 0.5483, -0.3476), (2.651, 0.6999, -0.643), (2.651, 0.6999, -0.3476), (2.802, 0.8242, -0.643), (2.802, 0.8242, -0.3476), (2.975, 0.9166, -0.643), (2.975, 0.9166, -0.3476), (3.163, 0.9735, -0.643), (3.163, 0.9735, -0.3476), (4.251, 0.3429, -0.4924), (5.779, 0.3429, -0.4924), (4.251, 0.3365, -0.5134), (5.779, 0.3365, -0.5134), (4.251, 0.3175, -0.5336), (5.779, 0.3175, -0.5336), (4.251, 0.2868, -0.5523), (5.779, 0.2868, -0.5523), (4.251, 0.2454, -0.5686), (5.779, 0.2454, -0.5686), (4.251, 0.1949, -0.582), (5.779, 0.1949, -0.582), (4.251, 0.1374, -0.592), (5.779, 0.1374, -0.592), (4.251, 0.07492, -0.5982), (5.779, 0.07492, -0.5982), (4.251, 0.009972, -0.6002), (5.779, 0.009972, -0.6002), (4.251, -0.05498, -0.5982), (5.779, -0.05498, -0.5982), (4.251, -0.1174, -0.592), (5.779, -0.1174, -0.592), (4.251, -0.175, -0.582), (5.779, -0.175, -0.582), (4.251, -0.2254, -0.5686), (5.779, -0.2254, -0.5686), (4.251, -0.2668, -0.5523), (5.779, -0.2668, -0.5523), (4.251, -0.2976, -0.5336), (5.779, -0.2976, -0.5336), (4.251, -0.3165, -0.5134), (5.779, -0.3165, -0.5134), (4.251, -0.3229, -0.4924), (5.779, -0.3229, -0.4924), (4.251, -0.3165, -0.4713), (5.779, -0.3165, -0.4713), (4.251, -0.2976, -0.4511), (5.779, -0.2976, -0.4511), (4.251, -0.2668, -0.4325), (5.779, -0.2668, -0.4325), (4.251, -0.2254, -0.4161), (5.779, -0.2254, -0.4161), (4.251, -0.175, -0.4027), (5.779, -0.175, -0.4027), (4.251, -0.1174, -0.3927), (5.779, -0.1174, -0.3927), (4.251, -0.05498, -0.3866), (5.779, -0.05498, -0.3866), (4.251, 0.009972, -0.3845), (5.779, 0.009972, -0.3845), (4.251, 0.07492, -0.3866), (5.779, 0.07492, -0.3866), (4.251, 0.1374, -0.3927), (5.779, 0.1374, -0.3927), (4.251, 0.1949, -0.4027), (5.779, 0.1949, -0.4027), (4.251, 0.2454, -0.4161), (5.779, 0.2454, -0.4161), (4.251, 0.2868, -0.4325), (5.779, 0.2868, -0.4325), (4.251, 0.3175, -0.4511), (5.779, 0.3175, -0.4511), (4.251, 0.3365, -0.4713), (5.779, 0.3365, -0.4713), (4.251, 0.3429, 0.3734), (5.779, 0.3429, 0.3734), (4.251, 0.3365, 0.3524), (5.779, 0.3365, 0.3524), (4.251, 0.3175, 0.3321), (5.779, 0.3175, 0.3321), (4.251, 0.2868, 0.3135), (5.779, 0.2868, 0.3135), (4.251, 0.2454, 0.2971), (5.779, 0.2454, 0.2971), (4.251, 0.1949, 0.2837), (5.779, 0.1949, 0.2837), (4.251, 0.1374, 0.2738), (5.779, 0.1374, 0.2738), (4.251, 0.07492, 0.2676), (5.779, 0.07492, 0.2676), (4.251, 0.009972, 0.2656), (5.779, 0.009972, 0.2656), (4.251, -0.05498, 0.2676), (5.779, -0.05498, 0.2676), (4.251, -0.1174, 0.2738), (5.779, -0.1174, 0.2738), (4.251, -0.175, 0.2837), (5.779, -0.175, 0.2837), (4.251, -0.2254, 0.2971), (5.779, -0.2254, 0.2971), (4.251, -0.2668, 0.3135), (5.779, -0.2668, 0.3135), (4.251, -0.2976, 0.3321), (5.779, -0.2976, 0.3321), (4.251, -0.3165, 0.3524), (5.779, -0.3165, 0.3524), (4.251, -0.3229, 0.3734), (5.779, -0.3229, 0.3734), (4.251, -0.3165, 0.3944), (5.779, -0.3165, 0.3944), (4.251, -0.2976, 0.4147), (5.779, -0.2976, 0.4147), (4.251, -0.2668, 0.4333), (5.779, -0.2668, 0.4333), (4.251, -0.2254, 0.4497), (5.779, -0.2254, 0.4497), (4.251, -0.175, 0.4631), (5.779, -0.175, 0.4631), (4.251, -0.1174, 0.473), (5.779, -0.1174, 0.473), (4.251, -0.05498, 0.4792), (5.779, -0.05498, 0.4792), (4.251, 0.009972, 0.4812), (5.779, 0.009972, 0.4812), (4.251, 0.07492, 0.4792), (5.779, 0.07492, 0.4792), (4.251, 0.1374, 0.473), (5.779, 0.1374, 0.473), (4.251, 0.1949, 0.4631), (5.779, 0.1949, 0.4631), (4.251, 0.2454, 0.4497), (5.779, 0.2454, 0.4497), (4.251, 0.2868, 0.4333), (5.779, 0.2868, 0.4333), (4.251, 0.3175, 0.4147), (5.779, 0.3175, 0.4147), (4.251, 0.3365, 0.3944), (5.779, 0.3365, 0.3944), (3.358, 0.9927, 0.2227), (3.358, 0.9927, 0.5181), (3.553, 0.9735, 0.2227), (3.553, 0.9735, 0.5181), (3.74, 0.9166, 0.2227), (3.74, 0.9166, 0.5181), (3.913, 0.8242, 0.2227), (3.913, 0.8242, 0.5181), (4.065, 0.6999, 0.2227), (4.065, 0.6999, 0.5181), (4.189, 0.5483, 0.2227), (4.189, 0.5483, 0.5181), (4.282, 0.3754, 0.2227), (4.282, 0.3754, 0.5181), (4.339, 0.1878, 0.2227), (4.339, 0.1878, 0.5181), (4.358, -0.007251, 0.2227), (4.358, -0.007251, 0.5181), (4.339, -0.2023, 0.2227), (4.339, -0.2023, 0.5181), (4.282, -0.3899, 0.2227), (4.282, -0.3899, 0.5181), (4.189, -0.5628, 0.2227), (4.189, -0.5628, 0.5181), (4.065, -0.7144, 0.2227), (4.065, -0.7144, 0.5181), (3.913, -0.8387, 0.2227), (3.913, -0.8387, 0.5181), (3.74, -0.9311, 0.2227), (3.74, -0.9311, 0.5181), (3.553, -0.988, 0.2227), (3.553, -0.988, 0.5181), (3.358, -1.007, 0.2227), (3.358, -1.007, 0.5181), (3.163, -0.988, 0.2227), (3.163, -0.988, 0.5181), (2.975, -0.9311, 0.2227), (2.975, -0.9311, 0.5181), (2.802, -0.8387, 0.2227), (2.802, -0.8387, 0.5181), (2.651, -0.7144, 0.2227), (2.651, -0.7144, 0.5181), (2.526, -0.5628, 0.2227), (2.526, -0.5628, 0.5181), (2.434, -0.3899, 0.2227), (2.434, -0.3899, 0.5181), (2.377, -0.2023, 0.2227), (2.377, -0.2023, 0.5181), (2.358, -0.00725, 0.2227), (2.358, -0.00725, 0.5181), (2.377, 0.1878, 0.2227), (2.377, 0.1878, 0.5181), (2.434, 0.3754, 0.2227), (2.434, 0.3754, 0.5181), (2.526, 0.5483, 0.2227), (2.526, 0.5483, 0.5181), (2.651, 0.6999, 0.2227), (2.651, 0.6999, 0.5181), (2.802, 0.8242, 0.2227), (2.802, 0.8242, 0.5181), (2.975, 0.9166, 0.2227), (2.975, 0.9166, 0.5181), (3.163, 0.9735, 0.2227), (3.163, 0.9735, 0.5181), (3.372, 0.3429, 0.2316), (3.372, 0.3429, -0.3755), (3.307, 0.3365, 0.2316), (3.307, 0.3365, -0.3755), (3.244, 0.3175, 0.2316), (3.244, 0.3175, -0.3755), (3.187, 0.2868, 0.2316), (3.187, 0.2868, -0.3755), (3.136, 0.2454, 0.2316), (3.136, 0.2454, -0.3755), (3.095, 0.1949, 0.2316), (3.095, 0.1949, -0.3755), (3.064, 0.1374, 0.2316), (3.064, 0.1374, -0.3755), (3.045, 0.07492, 0.2316), (3.045, 0.07492, -0.3755), (3.039, 0.009972, 0.2316), (3.039, 0.009972, -0.3755), (3.045, -0.05498, 0.2316), (3.045, -0.05498, -0.3755), (3.064, -0.1174, 0.2316), (3.064, -0.1174, -0.3755), (3.095, -0.175, 0.2316), (3.095, -0.175, -0.3755), (3.136, -0.2254, 0.2316), (3.136, -0.2254, -0.3755), (3.187, -0.2668, 0.2316), (3.187, -0.2668, -0.3755), (3.244, -0.2976, 0.2316), (3.244, -0.2976, -0.3755), (3.307, -0.3165, 0.2316), (3.307, -0.3165, -0.3755), (3.372, -0.3229, 0.2316), (3.372, -0.3229, -0.3755), (3.436, -0.3165, 0.2316), (3.436, -0.3165, -0.3755), (3.499, -0.2976, 0.2316), (3.499, -0.2976, -0.3755), (3.556, -0.2668, 0.2316), (3.556, -0.2668, -0.3755), (3.607, -0.2254, 0.2316), (3.607, -0.2254, -0.3755), (3.648, -0.175, 0.2316), (3.648, -0.175, -0.3755), (3.679, -0.1174, 0.2316), (3.679, -0.1174, -0.3755), (3.698, -0.05498, 0.2316), (3.698, -0.05498, -0.3755), (3.704, 0.009973, 0.2316), (3.704, 0.009973, -0.3755), (3.698, 0.07492, 0.2316), (3.698, 0.07492, -0.3755), (3.679, 0.1374, 0.2316), (3.679, 0.1374, -0.3755), (3.648, 0.1949, 0.2316), (3.648, 0.1949, -0.3755), (3.607, 0.2454, 0.2316), (3.607, 0.2454, -0.3755), (3.556, 0.2868, 0.2316), (3.556, 0.2868, -0.3755), (3.499, 0.3175, 0.2316), (3.499, 0.3175, -0.3755), (3.436, 0.3365, 0.2316), (3.436, 0.3365, -0.3755), (3.164, 0.9808, 0.1145), (2.952, -0.1686, 0.1145), (2.976, 0.9239, 0.1145), (2.993, -0.2448, 0.1145), (2.803, 0.8315, 0.1145), (3.359, 0.4406, 0.1145), (2.652, 0.7071, 0.1145), (3.791, 0.08596, 0.1145), (2.527, 0.5556, 0.1145), (3.8, 1.942e-07, 0.1145), (2.435, 0.3827, 0.1145), (3.114, -0.3664, 0.1145), (2.378, 0.1951, 0.1145), (3.047, -0.3116, 0.1145), (2.359, 9.655e-07, 0.1145), (3.359, -0.4406, 0.1145), (2.378, -0.1951, 0.1145), (2.952, 0.1686, 0.1145), (2.435, -0.3827, 0.1145), (3.725, -0.2448, 0.1145), (2.527, -0.5556, 0.1145), (3.725, 0.2448, 0.1145), (2.652, -0.7071, 0.1145), (3.766, 0.1686, 0.1145), (2.803, -0.8315, 0.1145), (2.927, -0.08596, 0.1145), (2.976, -0.9239, 0.1145), (2.993, 0.2448, 0.1145), (3.164, -0.9808, 0.1145), (3.047, 0.3116, 0.1145), (3.359, -1.0, 0.1145), (3.445, 0.4321, 0.1145), (3.554, -0.9808, 0.1145), (3.528, 0.4071, 0.1145), (3.742, -0.9239, 0.1145), (3.114, 0.3664, 0.1145), (3.915, -0.8315, 0.1145), (2.918, 5.865e-07, 0.1145), (4.066, -0.7071, 0.1145), (2.927, 0.08596, 0.1145), (4.19, -0.5556, 0.1145), (3.604, 0.3664, 0.1145), (4.283, -0.3827, 0.1145), (3.671, 0.3116, 0.1145), (4.34, -0.1951, 0.1145), (3.273, -0.4321, 0.1145), (4.359, 7.544e-08, 0.1145), (3.19, -0.4071, 0.1145), (4.34, 0.1951, 0.1145), (3.19, 0.4071, 0.1145), (4.283, 0.3827, 0.1145), (3.273, 0.4321, 0.1145), (4.19, 0.5556, 0.1145), (3.671, -0.3116, 0.1145), (4.066, 0.7071, 0.1145), (3.604, -0.3664, 0.1145), (3.915, 0.8315, 0.1145), (3.528, -0.4071, 0.1145), (3.742, 0.9239, 0.1145), (3.445, -0.4321, 0.1145), (3.554, 0.9808, 0.1145), (3.791, -0.08596, 0.1145), (3.359, 1.0, 0.1145), (3.766, -0.1686, 0.1145), (3.791, 0.08596, -0.2586), (4.34, 0.1951, -0.2586), (3.19, 0.4071, -0.2586), (2.976, 0.9239, -0.2586), (3.528, 0.4071, -0.2586), (3.742, 0.9239, -0.2586), (3.915, 0.8315, -0.2586), (3.604, 0.3664, -0.2586), (2.803, -0.8315, -0.2586), (3.114, -0.3664, -0.2586), (4.283, -0.3827, -0.2586), (4.34, -0.1951, -0.2586), (3.047, -0.3116, -0.2586), (2.652, -0.7071, -0.2586), (2.952, 0.1686, -0.2586), (2.435, 0.3827, -0.2586), (3.554, -0.9808, -0.2586), (3.742, -0.9239, -0.2586), (3.766, 0.1686, -0.2586), (4.283, 0.3827, -0.2586), (3.915, -0.8315, -0.2586), (2.359, 9.655e-07, -0.2586), (2.918, 5.865e-07, -0.2586), (4.066, -0.7071, -0.2586), (2.927, 0.08596, -0.2586), (2.378, 0.1951, -0.2586), (3.164, 0.9808, -0.2586), (3.671, -0.3116, -0.2586), (3.766, -0.1686, -0.2586), (2.976, -0.9239, -0.2586), (3.164, -0.9808, -0.2586), (3.725, -0.2448, -0.2586), (4.19, -0.5556, -0.2586), (2.527, 0.5556, -0.2586), (2.993, 0.2448, -0.2586), (3.445, 0.4321, -0.2586), (3.554, 0.9808, -0.2586), (2.927, -0.08596, -0.2586), (2.378, -0.1951, -0.2586), (4.066, 0.7071, -0.2586), (3.273, -0.4321, -0.2586), (3.19, -0.4071, -0.2586), (3.273, 0.4321, -0.2586), (3.359, 0.4406, -0.2586), (3.359, 1.0, -0.2586), (3.671, 0.3116, -0.2586), (2.803, 0.8315, -0.2586), (3.725, 0.2448, -0.2586), (4.19, 0.5556, -0.2586), (3.445, -0.4321, -0.2586), (3.359, -0.4406, -0.2586), (3.359, -1.0, -0.2586), (3.604, -0.3664, -0.2586), (3.528, -0.4071, -0.2586), (4.359, 7.544e-08, -0.2586), (3.8, 1.942e-07, -0.2586), (2.652, 0.7071, -0.2586), (3.791, -0.08596, -0.2586), (3.047, 0.3116, -0.2586), (3.114, 0.3664, -0.2586), (2.527, -0.5556, -0.2586), (2.993, -0.2448, -0.2586), (2.952, -0.1686, -0.2586), (2.435, -0.3827, -0.2586), (0.926, 0.3429, -0.08335), (2.454, 0.3429, -0.08335), (0.926, 0.3365, -0.1044), (2.454, 0.3365, -0.1044), (0.926, 0.3175, -0.1246), (2.454, 0.3175, -0.1246), (0.926, 0.2868, -0.1433), (2.454, 0.2868, -0.1433), (0.926, 0.2454, -0.1596), (2.454, 0.2454, -0.1596), (0.926, 0.1949, -0.173), (2.454, 0.1949, -0.173), (0.926, 0.1374, -0.183), (2.454, 0.1374, -0.183), (0.926, 0.07492, -0.1891), (2.454, 0.07492, -0.1891), (0.926, 0.009972, -0.1912), (2.454, 0.009972, -0.1912), (0.926, -0.05498, -0.1891), (2.454, -0.05498, -0.1891), (0.926, -0.1174, -0.183), (2.454, -0.1174, -0.183), (0.926, -0.175, -0.173), (2.454, -0.175, -0.173), (0.926, -0.2254, -0.1596), (2.454, -0.2254, -0.1596), (0.926, -0.2668, -0.1433), (2.454, -0.2668, -0.1433), (0.926, -0.2976, -0.1246), (2.454, -0.2976, -0.1246), (0.926, -0.3165, -0.1044), (2.454, -0.3165, -0.1044), (0.926, -0.3229, -0.08335), (2.454, -0.3229, -0.08335), (0.926, -0.3165, -0.06231), (2.454, -0.3165, -0.06231), (0.926, -0.2976, -0.04208), (2.454, -0.2976, -0.04208), (0.926, -0.2668, -0.02343), (2.454, -0.2668, -0.02343), (0.926, -0.2254, -0.00709), (2.454, -0.2254, -0.00709), (0.926, -0.175, 0.006322), (2.454, -0.175, 0.006322), (0.926, -0.1174, 0.01629), (2.454, -0.1174, 0.01629), (0.926, -0.05498, 0.02243), (2.454, -0.05498, 0.02243), (0.926, 0.009973, 0.0245), (2.454, 0.009973, 0.0245), (0.926, 0.07492, 0.02243), (2.454, 0.07492, 0.02243), (0.926, 0.1374, 0.01629), (2.454, 0.1374, 0.01629), (0.926, 0.1949, 0.006322), (2.454, 0.1949, 0.006322), (0.926, 0.2454, -0.00709), (2.454, 0.2454, -0.00709), (0.926, 0.2868, -0.02343), (2.454, 0.2868, -0.02343), (0.926, 0.3175, -0.04208), (2.454, 0.3175, -0.04208), (0.926, 0.3365, -0.06231), (2.454, 0.3365, -0.06231)], [], [(1, 3, 2, 0), (3, 7, 6, 2), (7, 5, 4, 6), (5, 1, 0, 4), (0, 2, 6, 4), (5, 7, 3, 1), (9, 11, 10, 8), (11, 15, 14, 10), (15, 13, 12, 14), (13, 9, 8, 12), (8, 10, 14, 12), (13, 15, 11, 9), (16, 17, 19, 18), (18, 19, 21, 20), (20, 21, 23, 22), (22, 23, 25, 24), (24, 25, 27, 26), (26, 27, 29, 28), (28, 29, 31, 30), (30, 31, 33, 32), (32, 33, 35, 34), (34, 35, 37, 36), (36, 37, 39, 38), (38, 39, 41, 40), (40, 41, 43, 42), (42, 43, 45, 44), (44, 45, 47, 46), (46, 47, 49, 48), (48, 49, 51, 50), (50, 51, 53, 52), (52, 53, 55, 54), (54, 55, 57, 56), (56, 57, 59, 58), (58, 59, 61, 60), (60, 61, 63, 62), (62, 63, 65, 64), (64, 65, 67, 66), (66, 67, 69, 68), (68, 69, 71, 70), (70, 71, 73, 72), (72, 73, 75, 74), (74, 75, 77, 76), (19, 17, 79, 77, 75, 73, 71, 69, 67, 65, 63, 61, 59, 57, 55, 53, 51, 49, 47, 45, 43, 41, 39, 37, 35, 33, 31, 29, 27, 25, 23, 21), (78, 79, 17, 16), (76, 77, 79, 78), (16, 18, 20, 22, 24, 26, 28, 30, 32, 34, 36, 38, 40, 42, 44, 46, 48, 50, 52, 54, 56, 58, 60, 62, 64, 66, 68, 70, 72, 74, 76, 78), (80, 81, 83, 82), (82, 83, 85, 84), (84, 85, 87, 86), (86, 87, 89, 88), (88, 89, 91, 90), (90, 91, 93, 92), (92, 93, 95, 94), (94, 95, 97, 96), (96, 97, 99, 98), (98, 99, 101, 100), (100, 101, 103, 102), (102, 103, 105, 104), (104, 105, 107, 106), (106, 107, 109, 108), (108, 109, 111, 110), (110, 111, 113, 112), (112, 113, 115, 114), (114, 115, 117, 116), (116, 117, 119, 118), (118, 119, 121, 120), (120, 121, 123, 122), (122, 123, 125, 124), (124, 125, 127, 126), (126, 127, 129, 128), (128, 129, 131, 130), (130, 131, 133, 132), (132, 133, 135, 134), (134, 135, 137, 136), (136, 137, 139, 138), (138, 139, 141, 140), (83, 81, 143, 141, 139, 137, 135, 133, 131, 129, 127, 125, 123, 121, 119, 117, 115, 113, 111, 109, 107, 105, 103, 101, 99, 97, 95, 93, 91, 89, 87, 85), (142, 143, 81, 80), (140, 141, 143, 142), (80, 82, 84, 86, 88, 90, 92, 94, 96, 98, 100, 102, 104, 106, 108, 110, 112, 114, 116, 118, 120, 122, 124, 126, 128, 130, 132, 134, 136, 138, 140, 142), (144, 145, 147, 146), (146, 147, 149, 148), (148, 149, 151, 150), (150, 151, 153, 152), (152, 153, 155, 154), (154, 155, 157, 156), (156, 157, 159, 158), (158, 159, 161, 160), (160, 161, 163, 162), (162, 163, 165, 164), (164, 165, 167, 166), (166, 167, 169, 168), (168, 169, 171, 170), (170, 171, 173, 172), (172, 173, 175, 174), (174, 175, 177, 176), (176, 177, 179, 178), (178, 179, 181, 180), (180, 181, 183, 182), (182, 183, 185, 184), (184, 185, 187, 186), (186, 187, 189, 188), (188, 189, 191, 190), (190, 191, 193, 192), (192, 193, 195, 194), (194, 195, 197, 196), (196, 197, 199, 198), (198, 199, 201, 200), (200, 201, 203, 202), (202, 203, 205, 204), (147, 145, 207, 205, 203, 201, 199, 197, 195, 193, 191, 189, 187, 185, 183, 181, 179, 177, 175, 173, 171, 169, 167, 165, 163, 161, 159, 157, 155, 153, 151, 149), (206, 207, 145, 144), (204, 205, 207, 206), (144, 146, 148, 150, 152, 154, 156, 158, 160, 162, 164, 166, 168, 170, 172, 174, 176, 178, 180, 182, 184, 186, 188, 190, 192, 194, 196, 198, 200, 202, 204, 206), (208, 209, 211, 210), (210, 211, 213, 212), (212, 213, 215, 214), (214, 215, 217, 216), (216, 217, 219, 218), (218, 219, 221, 220), (220, 221, 223, 222), (222, 223, 225, 224), (224, 225, 227, 226), (226, 227, 229, 228), (228, 229, 231, 230), (230, 231, 233, 232), (232, 233, 235, 234), (234, 235, 237, 236), (236, 237, 239, 238), (238, 239, 241, 240), (240, 241, 243, 242), (242, 243, 245, 244), (244, 245, 247, 246), (246, 247, 249, 248), (248, 249, 251, 250), (250, 251, 253, 252), (252, 253, 255, 254), (254, 255, 257, 256), (256, 257, 259, 258), (258, 259, 261, 260), (260, 261, 263, 262), (262, 263, 265, 264), (264, 265, 267, 266), (266, 267, 269, 268), (211, 209, 271, 269, 267, 265, 263, 261, 259, 257, 255, 253, 251, 249, 247, 245, 243, 241, 239, 237, 235, 233, 231, 229, 227, 225, 223, 221, 219, 217, 215, 213), (270, 271, 209, 208), (268, 269, 271, 270), (208, 210, 212, 214, 216, 218, 220, 222, 224, 226, 228, 230, 232, 234, 236, 238, 240, 242, 244, 246, 248, 250, 252, 254, 256, 258, 260, 262, 264, 266, 268, 270), (272, 273, 275, 274), (274, 275, 277, 276), (276, 277, 279, 278), (278, 279, 281, 280), (280, 281, 283, 282), (282, 283, 285, 284), (284, 285, 287, 286), (286, 287, 289, 288), (288, 289, 291, 290), (290, 291, 293, 292), (292, 293, 295, 294), (294, 295, 297, 296), (296, 297, 299, 298), (298, 299, 301, 300), (300, 301, 303, 302), (302, 303, 305, 304), (304, 305, 307, 306), (306, 307, 309, 308), (308, 309, 311, 310), (310, 311, 313, 312), (312, 313, 315, 314), (314, 315, 317, 316), (316, 317, 319, 318), (318, 319, 321, 320), (320, 321, 323, 322), (322, 323, 325, 324), (324, 325, 327, 326), (326, 327, 329, 328), (328, 329, 331, 330), (330, 331, 333, 332), (275, 273, 335, 333, 331, 329, 327, 325, 323, 321, 319, 317, 315, 313, 311, 309, 307, 305, 303, 301, 299, 297, 295, 293, 291, 289, 287, 285, 283, 281, 279, 277), (334, 335, 273, 272), (332, 333, 335, 334), (272, 274, 276, 278, 280, 282, 284, 286, 288, 290, 292, 294, 296, 298, 300, 302, 304, 306, 308, 310, 312, 314, 316, 318, 320, 322, 324, 326, 328, 330, 332, 334), (372, 374, 389, 391), (336, 338, 385, 387), (360, 362, 383, 347), (392, 394, 369, 377), (382, 384, 343, 345), (344, 346, 353, 363), (350, 352, 361, 373), (378, 380, 397, 399), (384, 386, 359, 343), (338, 340, 371, 385), (356, 358, 349, 339), (394, 396, 367, 369), (390, 392, 377, 379), (420, 452, 427, 423), (358, 360, 347, 349), (346, 348, 375, 353), (386, 388, 357, 359), (348, 350, 373, 375), (364, 366, 351, 381), (374, 376, 355, 389), (376, 378, 399, 355), (342, 344, 363, 365), (396, 398, 341, 367), (352, 354, 337, 361), (362, 364, 381, 383), (398, 336, 387, 341), (388, 390, 379, 357), (368, 370, 393, 395), (366, 368, 395, 351), (370, 372, 391, 393), (380, 382, 345, 397), (340, 342, 365, 371), (354, 356, 339, 337), (426, 442, 402, 403), (408, 409, 441, 429), (406, 407, 404, 405), (454, 455, 400, 401), (433, 434, 414, 415), (421, 422, 437, 438), (410, 428, 457, 411), (401, 400, 418, 419), (403, 402, 459, 446), (460, 461, 412, 413), (405, 404, 435, 436), (439, 445, 407, 406), (413, 412, 409, 408), (415, 414, 424, 425), (419, 418, 447, 448), (425, 424, 422, 421), (430, 440, 450, 451), (423, 427, 431, 432), (432, 431, 428, 410), (456, 458, 434, 433), (436, 435, 443, 444), (438, 437, 462, 463), (429, 441, 440, 430), (444, 443, 442, 426), (448, 447, 445, 439), (416, 449, 453, 417), (451, 450, 449, 416), (417, 453, 452, 420), (411, 457, 455, 454), (446, 459, 458, 456), (463, 462, 461, 460), (345, 455, 457, 397), (361, 437, 422, 373), (393, 453, 449, 395), (387, 442, 443, 341), (384, 401, 419, 386), (377, 407, 445, 379), (372, 420, 423, 374), (344, 433, 415, 346), (383, 441, 409, 347), (378, 410, 411, 380), (363, 434, 458, 365), (388, 448, 439, 390), (364, 430, 451, 366), (398, 444, 426, 336), (354, 463, 460, 356), (349, 412, 461, 339), (380, 411, 454, 382), (382, 454, 401, 384), (397, 457, 428, 399), (360, 408, 429, 362), (395, 449, 450, 351), (381, 440, 441, 383), (336, 426, 403, 338), (341, 443, 435, 367), (338, 403, 446, 340), (346, 415, 425, 348), (379, 445, 447, 357), (396, 436, 444, 398), (390, 439, 406, 392), (359, 418, 400, 343), (342, 456, 433, 344), (353, 414, 434, 363), (385, 402, 442, 387), (343, 400, 455, 345), (351, 450, 440, 381), (368, 416, 417, 370), (337, 462, 437, 361), (367, 435, 404, 369), (369, 404, 407, 377), (350, 421, 438, 352), (399, 428, 431, 355), (389, 427, 452, 391), (365, 458, 459, 371), (374, 423, 432, 376), (386, 419, 448, 388), (371, 459, 402, 385), (355, 431, 427, 389), (348, 425, 421, 350), (340, 446, 456, 342), (391, 452, 453, 393), (366, 451, 416, 368), (362, 429, 430, 364), (392, 406, 405, 394), (356, 460, 413, 358), (370, 417, 420, 372), (339, 461, 462, 337), (375, 424, 414, 353), (357, 447, 418, 359), (352, 438, 463, 354), (358, 413, 408, 360), (394, 405, 436, 396), (347, 409, 412, 349), (373, 422, 424, 375), (376, 432, 410, 378), (464, 465, 467, 466), (466, 467, 469, 468), (468, 469, 471, 470), (470, 471, 473, 472), (472, 473, 475, 474), (474, 475, 477, 476), (476, 477, 479, 478), (478, 479, 481, 480), (480, 481, 483, 482), (482, 483, 485, 484), (484, 485, 487, 486), (486, 487, 489, 488), (488, 489, 491, 490), (490, 491, 493, 492), (492, 493, 495, 494), (494, 495, 497, 496), (496, 497, 499, 498), (498, 499, 501, 500), (500, 501, 503, 502), (502, 503, 505, 504), (504, 505, 507, 506), (506, 507, 509, 508), (508, 509, 511, 510), (510, 511, 513, 512), (512, 513, 515, 514), (514, 515, 517, 516), (516, 517, 519, 518), (518, 519, 521, 520), (520, 521, 523, 522), (522, 523, 525, 524), (467, 465, 527, 525, 523, 521, 519, 517, 515, 513, 511, 509, 507, 505, 503, 501, 499, 497, 495, 493, 491, 489, 487, 485, 483, 481, 479, 477, 475, 473, 471, 469), (526, 527, 465, 464), (524, 525, 527, 526), (464, 466, 468, 470, 472, 474, 476, 478, 480, 482, 484, 486, 488, 490, 492, 494, 496, 498, 500, 502, 504, 506, 508, 510, 512, 514, 516, 518, 520, 522, 524, 526), (529, 531, 530, 528), (531, 535, 534, 530), (535, 533, 532, 534), (533, 529, 528, 532), (528, 530, 534, 532), (533, 535, 531, 529), (537, 539, 538, 536), (539, 543, 542, 538), (543, 541, 540, 542), (541, 537, 536, 540), (536, 538, 542, 540), (541, 543, 539, 537), (544, 545, 547, 546), (546, 547, 549, 548), (548, 549, 551, 550), (550, 551, 553, 552), (552, 553, 555, 554), (554, 555, 557, 556), (556, 557, 559, 558), (558, 559, 561, 560), (560, 561, 563, 562), (562, 563, 565, 564), (564, 565, 567, 566), (566, 567, 569, 568), (568, 569, 571, 570), (570, 571, 573, 572), (572, 573, 575, 574), (574, 575, 577, 576), (576, 577, 579, 578), (578, 579, 581, 580), (580, 581, 583, 582), (582, 583, 585, 584), (584, 585, 587, 586), (586, 587, 589, 588), (588, 589, 591, 590), (590, 591, 593, 592), (592, 593, 595, 594), (594, 595, 597, 596), (596, 597, 599, 598), (598, 599, 601, 600), (600, 601, 603, 602), (602, 603, 605, 604), (547, 545, 607, 605, 603, 601, 599, 597, 595, 593, 591, 589, 587, 585, 583, 581, 579, 577, 575, 573, 571, 569, 567, 565, 563, 561, 559, 557, 555, 553, 551, 549), (606, 607, 545, 544), (604, 605, 607, 606), (544, 546, 548, 550, 552, 554, 556, 558, 560, 562, 564, 566, 568, 570, 572, 574, 576, 578, 580, 582, 584, 586, 588, 590, 592, 594, 596, 598, 600, 602, 604, 606), (608, 609, 611, 610), (610, 611, 613, 612), (612, 613, 615, 614), (614, 615, 617, 616), (616, 617, 619, 618), (618, 619, 621, 620), (620, 621, 623, 622), (622, 623, 625, 624), (624, 625, 627, 626), (626, 627, 629, 628), (628, 629, 631, 630), (630, 631, 633, 632), (632, 633, 635, 634), (634, 635, 637, 636), (636, 637, 639, 638), (638, 639, 641, 640), (640, 641, 643, 642), (642, 643, 645, 644), (644, 645, 647, 646), (646, 647, 649, 648), (648, 649, 651, 650), (650, 651, 653, 652), (652, 653, 655, 654), (654, 655, 657, 656), (656, 657, 659, 658), (658, 659, 661, 660), (660, 661, 663, 662), (662, 663, 665, 664), (664, 665, 667, 666), (666, 667, 669, 668), (611, 609, 671, 669, 667, 665, 663, 661, 659, 657, 655, 653, 651, 649, 647, 645, 643, 641, 639, 637, 635, 633, 631, 629, 627, 625, 623, 621, 619, 617, 615, 613), (670, 671, 609, 608), (668, 669, 671, 670), (608, 610, 612, 614, 616, 618, 620, 622, 624, 626, 628, 630, 632, 634, 636, 638, 640, 642, 644, 646, 648, 650, 652, 654, 656, 658, 660, 662, 664, 666, 668, 670), (672, 673, 675, 674), (674, 675, 677, 676), (676, 677, 679, 678), (678, 679, 681, 680), (680, 681, 683, 682), (682, 683, 685, 684), (684, 685, 687, 686), (686, 687, 689, 688), (688, 689, 691, 690), (690, 691, 693, 692), (692, 693, 695, 694), (694, 695, 697, 696), (696, 697, 699, 698), (698, 699, 701, 700), (700, 701, 703, 702), (702, 703, 705, 704), (704, 705, 707, 706), (706, 707, 709, 708), (708, 709, 711, 710), (710, 711, 713, 712), (712, 713, 715, 714), (714, 715, 717, 716), (716, 717, 719, 718), (718, 719, 721, 720), (720, 721, 723, 722), (722, 723, 725, 724), (724, 725, 727, 726), (726, 727, 729, 728), (728, 729, 731, 730), (730, 731, 733, 732), (675, 673, 735, 733, 731, 729, 727, 725, 723, 721, 719, 717, 715, 713, 711, 709, 707, 705, 703, 701, 699, 697, 695, 693, 691, 689, 687, 685, 683, 681, 679, 677), (734, 735, 673, 672), (732, 733, 735, 734), (672, 674, 676, 678, 680, 682, 684, 686, 688, 690, 692, 694, 696, 698, 700, 702, 704, 706, 708, 710, 712, 714, 716, 718, 720, 722, 724, 726, 728, 730, 732, 734), (736, 737, 739, 738), (738, 739, 741, 740), (740, 741, 743, 742), (742, 743, 745, 744), (744, 745, 747, 746), (746, 747, 749, 748), (748, 749, 751, 750), (750, 751, 753, 752), (752, 753, 755, 754), (754, 755, 757, 756), (756, 757, 759, 758), (758, 759, 761, 760), (760, 761, 763, 762), (762, 763, 765, 764), (764, 765, 767, 766), (766, 767, 769, 768), (768, 769, 771, 770), (770, 771, 773, 772), (772, 773, 775, 774), (774, 775, 777, 776), (776, 777, 779, 778), (778, 779, 781, 780), (780, 781, 783, 782), (782, 783, 785, 784), (784, 785, 787, 786), (786, 787, 789, 788), (788, 789, 791, 790), (790, 791, 793, 792), (792, 793, 795, 794), (794, 795, 797, 796), (739, 737, 799, 797, 795, 793, 791, 789, 787, 785, 783, 781, 779, 777, 775, 773, 771, 769, 767, 765, 763, 761, 759, 757, 755, 753, 751, 749, 747, 745, 743, 741), (798, 799, 737, 736), (796, 797, 799, 798), (736, 738, 740, 742, 744, 746, 748, 750, 752, 754, 756, 758, 760, 762, 764, 766, 768, 770, 772, 774, 776, 778, 780, 782, 784, 786, 788, 790, 792, 794, 796, 798), (800, 801, 803, 802), (802, 803, 805, 804), (804, 805, 807, 806), (806, 807, 809, 808), (808, 809, 811, 810), (810, 811, 813, 812), (812, 813, 815, 814), (814, 815, 817, 816), (816, 817, 819, 818), (818, 819, 821, 820), (820, 821, 823, 822), (822, 823, 825, 824), (824, 825, 827, 826), (826, 827, 829, 828), (828, 829, 831, 830), (830, 831, 833, 832), (832, 833, 835, 834), (834, 835, 837, 836), (836, 837, 839, 838), (838, 839, 841, 840), (840, 841, 843, 842), (842, 843, 845, 844), (844, 845, 847, 846), (846, 847, 849, 848), (848, 849, 851, 850), (850, 851, 853, 852), (852, 853, 855, 854), (854, 855, 857, 856), (856, 857, 859, 858), (858, 859, 861, 860), (803, 801, 863, 861, 859, 857, 855, 853, 851, 849, 847, 845, 843, 841, 839, 837, 835, 833, 831, 829, 827, 825, 823, 821, 819, 817, 815, 813, 811, 809, 807, 805), (862, 863, 801, 800), (860, 861, 863, 862), (800, 802, 804, 806, 808, 810, 812, 814, 816, 818, 820, 822, 824, 826, 828, 830, 832, 834, 836, 838, 840, 842, 844, 846, 848, 850, 852, 854, 856, 858, 860, 862), (900, 902, 917, 919), (864, 866, 913, 915), (888, 890, 911, 875), (920, 922, 897, 905), (910, 912, 871, 873), (872, 874, 881, 891), (878, 880, 889, 901), (906, 908, 925, 927), (912, 914, 887, 871), (866, 868, 899, 913), (884, 886, 877, 867), (922, 924, 895, 897), (918, 920, 905, 907), (948, 980, 955, 951), (886, 888, 875, 877), (874, 876, 903, 881), (914, 916, 885, 887), (876, 878, 901, 903), (892, 894, 879, 909), (902, 904, 883, 917), (904, 906, 927, 883), (870, 872, 891, 893), (924, 926, 869, 895), (880, 882, 865, 889), (890, 892, 909, 911), (926, 864, 915, 869), (916, 918, 907, 885), (896, 898, 921, 923), (894, 896, 923, 879), (898, 900, 919, 921), (908, 910, 873, 925), (868, 870, 893, 899), (882, 884, 867, 865), (954, 970, 930, 931), (936, 937, 969, 957), (934, 935, 932, 933), (982, 983, 928, 929), (961, 962, 942, 943), (949, 950, 965, 966), (938, 956, 985, 939), (929, 928, 946, 947), (931, 930, 987, 974), (988, 989, 940, 941), (933, 932, 963, 964), (967, 973, 935, 934), (941, 940, 937, 936), (943, 942, 952, 953), (947, 946, 975, 976), (953, 952, 950, 949), (958, 968, 978, 979), (951, 955, 959, 960), (960, 959, 956, 938), (984, 986, 962, 961), (964, 963, 971, 972), (966, 965, 990, 991), (957, 969, 968, 958), (972, 971, 970, 954), (976, 975, 973, 967), (944, 977, 981, 945), (979, 978, 977, 944), (945, 981, 980, 948), (939, 985, 983, 982), (974, 987, 986, 984), (991, 990, 989, 988), (873, 983, 985, 925), (889, 965, 950, 901), (921, 981, 977, 923), (915, 970, 971, 869), (912, 929, 947, 914), (905, 935, 973, 907), (900, 948, 951, 902), (872, 961, 943, 874), (911, 969, 937, 875), (906, 938, 939, 908), (891, 962, 986, 893), (916, 976, 967, 918), (892, 958, 979, 894), (926, 972, 954, 864), (882, 991, 988, 884), (877, 940, 989, 867), (908, 939, 982, 910), (910, 982, 929, 912), (925, 985, 956, 927), (888, 936, 957, 890), (923, 977, 978, 879), (909, 968, 969, 911), (864, 954, 931, 866), (869, 971, 963, 895), (866, 931, 974, 868), (874, 943, 953, 876), (907, 973, 975, 885), (924, 964, 972, 926), (918, 967, 934, 920), (887, 946, 928, 871), (870, 984, 961, 872), (881, 942, 962, 891), (913, 930, 970, 915), (871, 928, 983, 873), (879, 978, 968, 909), (896, 944, 945, 898), (865, 990, 965, 889), (895, 963, 932, 897), (897, 932, 935, 905), (878, 949, 966, 880), (927, 956, 959, 883), (917, 955, 980, 919), (893, 986, 987, 899), (902, 951, 960, 904), (914, 947, 976, 916), (899, 987, 930, 913), (883, 959, 955, 917), (876, 953, 949, 878), (868, 974, 984, 870), (919, 980, 981, 921), (894, 979, 944, 896), (890, 957, 958, 892), (920, 934, 933, 922), (884, 988, 941, 886), (898, 945, 948, 900), (867, 989, 990, 865), (903, 952, 942, 881), (885, 975, 946, 887), (880, 966, 991, 882), (886, 941, 936, 888), (922, 933, 964, 924), (875, 937, 940, 877), (901, 950, 952, 903), (904, 960, 938, 906), (992, 993, 995, 994), (994, 995, 997, 996), (996, 997, 999, 998), (998, 999, 1001, 1000), (1000, 1001, 1003, 1002), (1002, 1003, 1005, 1004), (1004, 1005, 1007, 1006), (1006, 1007, 1009, 1008), (1008, 1009, 1011, 1010), (1010, 1011, 1013, 1012), (1012, 1013, 1015, 1014), (1014, 1015, 1017, 1016), (1016, 1017, 1019, 1018), (1018, 1019, 1021, 1020), (1020, 1021, 1023, 1022), (1022, 1023, 1025, 1024), (1024, 1025, 1027, 1026), (1026, 1027, 1029, 1028), (1028, 1029, 1031, 1030), (1030, 1031, 1033, 1032), (1032, 1033, 1035, 1034), (1034, 1035, 1037, 1036), (1036, 1037, 1039, 1038), (1038, 1039, 1041, 1040), (1040, 1041, 1043, 1042), (1042, 1043, 1045, 1044), (1044, 1045, 1047, 1046), (1046, 1047, 1049, 1048), (1048, 1049, 1051, 1050), (1050, 1051, 1053, 1052), (995, 993, 1055, 1053, 1051, 1049, 1047, 1045, 1043, 1041, 1039, 1037, 1035, 1033, 1031, 1029, 1027, 1025, 1023, 1021, 1019, 1017, 1015, 1013, 1011, 1009, 1007, 1005, 1003, 1001, 999, 997), (1054, 1055, 993, 992), (1052, 1053, 1055, 1054), (992, 994, 996, 998, 1000, 1002, 1004, 1006, 1008, 1010, 1012, 1014, 1016, 1018, 1020, 1022, 1024, 1026, 1028, 1030, 1032, 1034, 1036, 1038, 1040, 1042, 1044, 1046, 1048, 1050, 1052, 1054)])
me_cube_003.polygons.foreach_set('material_index', [0, 0, 0, 0, 0, 0, 2, 2, 2, 2, 2, 2, 2, 2, 2, 2, 2, 2, 2, 2, 2, 2, 2, 2, 2, 2, 2, 2, 2, 2, 2, 2, 2, 2, 2, 2, 2, 2, 2, 2, 2, 2, 2, 2, 2, 2, 0, 0, 0, 0, 0, 0, 0, 0, 0, 0, 0, 0, 0, 0, 0, 0, 0, 0, 0, 0, 0, 0, 0, 0, 0, 0, 0, 0, 0, 0, 0, 0, 0, 0, 0, 0, 0, 0, 0, 0, 0, 0, 0, 0, 0, 0, 0, 0, 0, 0, 0, 0, 0, 0, 0, 0, 0, 0, 0, 0, 0, 0, 0, 0, 0, 0, 0, 0, 2, 2, 2, 2, 2, 2, 2, 2, 2, 2, 2, 2, 2, 2, 2, 2, 2, 2, 2, 2, 2, 2, 2, 2, 2, 2, 2, 2, 2, 2, 2, 2, 2, 2, 0, 0, 0, 0, 0, 0, 0, 0, 0, 0, 0, 0, 0, 0, 0, 0, 0, 0, 0, 0, 0, 0, 0, 0, 0, 0, 0, 0, 0, 0, 0, 0, 0, 0, 0, 0, 0, 0, 0, 0, 0, 0, 0, 0, 0, 0, 0, 0, 0, 0, 0, 0, 0, 0, 0, 0, 0, 0, 0, 0, 0, 0, 0, 0, 0, 0, 0, 0, 0, 0, 0, 0, 0, 0, 0, 0, 0, 0, 0, 0, 0, 0, 0, 0, 0, 0, 0, 0, 0, 0, 0, 0, 0, 0, 0, 0, 0, 0, 0, 0, 0, 0, 0, 0, 0, 0, 0, 0, 0, 0, 0, 0, 0, 0, 0, 0, 0, 0, 0, 0, 0, 0, 0, 0, 0, 0, 0, 0, 0, 0, 0, 0, 0, 0, 0, 0, 0, 0, 0, 0, 0, 0, 0, 0, 0, 0, 0, 0, 0, 0, 0, 0, 0, 0, 0, 0, 0, 0, 0, 0, 0, 0, 0, 0, 0, 0, 0, 0, 0, 0, 0, 0, 0, 0, 0, 0, 0, 0, 0, 0, 0, 0, 0, 0, 0, 0, 0, 0, 0, 0, 0, 0, 0, 0, 0, 0, 1, 1, 1, 1, 1, 1, 0, 0, 0, 0, 0, 0, 1, 1, 1, 1, 1, 1, 1, 1, 1, 1, 1, 1, 1, 1, 1, 1, 1, 1, 1, 1, 1, 1, 1, 1, 1, 1, 1, 1, 1, 1, 1, 1, 1, 1, 1, 1, 1, 1, 1, 1, 1, 1, 1, 1, 1, 1, 1, 1, 1, 1, 1, 1, 1, 1, 1, 1, 1, 1, 1, 1, 1, 1, 1, 1, 1, 1, 1, 1, 1, 1, 1, 1, 1, 1, 1, 1, 1, 1, 1, 1, 1, 1, 1, 1, 1, 1, 1, 1, 1, 1, 1, 1, 1, 1, 1, 1, 1, 1, 1, 1, 1, 1, 1, 1, 1, 1, 1, 1, 1, 1, 1, 1, 1, 1, 1, 1, 1, 1, 1, 1, 1, 1, 1, 1, 1, 1, 1, 1, 1, 1, 1, 1, 1, 1, 1, 1, 1, 1, 1, 1, 1, 1, 1, 1, 1, 1, 1, 1, 1, 1, 1, 1, 1, 1, 1, 1, 1, 1, 1, 1, 1, 1, 1, 1, 1, 1, 1, 1, 1, 1, 0, 0, 0, 0, 0, 0, 0, 0, 0, 0, 0, 0, 0, 0, 0, 0, 0, 0, 0, 0, 0, 0, 0, 0, 0, 0, 0, 0, 0, 0, 0, 0, 0, 0, 0, 0, 0, 0, 0, 0, 0, 0, 0, 0, 0, 0, 0, 0, 0, 0, 0, 0, 0, 0, 0, 0, 0, 0, 0, 0, 0, 0, 0, 0, 0, 0, 0, 0, 0, 0, 0, 0, 0, 0, 0, 0, 0, 0, 0, 0, 0, 0, 0, 0, 0, 0, 0, 0, 0, 0, 0, 0, 0, 0, 0, 0, 0, 0, 0, 0, 0, 0, 0, 0, 0, 0, 0, 0, 0, 0, 0, 0, 0, 0, 0, 0, 0, 0, 0, 0, 0, 0, 0, 0, 0, 0, 0, 0, 0, 0, 0, 0, 0, 0, 0, 0, 0, 0, 0, 0, 0, 0, 0, 0, 0, 0, 0, 0, 0, 0, 0, 0, 0, 0, 0, 0, 0, 0, 0, 0, 0, 0])
me_cube_003.materials.append(mat_material)
me_cube_003.materials.append(mat_material_001)
me_cube_003.materials.append(mat_material_002)
me_cube_003.use_remesh_preserve_volume = False
me_cube_003.use_remesh_preserve_attributes = False
me_cube_003.use_mirror_vertex_groups = False
me_cube_003.update()
arm_armature_000 = bpy.data.armatures.new('Armature.000')  # bones are not reproduced

# ---- objects
ob_cible = bpy.data.objects.new('Cible', me_circle)
ob_armature_001 = bpy.data.objects.new('Armature.001', arm_armature_000)
ob_cube = bpy.data.objects.new('Cube', me_cube_003)

# ---- transforms, parenting, visibility, modifiers, constraints
ob_cible.location = (0.1411, 1.391, -5.423e-10)
ob_cible.scale = (0.09293, 0.09293, 0.09293)
ob_cible.lineart.crease_threshold = 0.0
ob_armature_001.location = (0.0, 0.0, 0.0)
ob_armature_001.rotation_euler = (7.843, -2.22e-16, -2.195e-16)
ob_armature_001.scale = (0.2266, 0.2266, 0.2266)
ob_armature_001.show_in_front = True
ob_armature_001.lineart.crease_threshold = 0.0
ob_cube.parent = ob_armature_001
ob_cube.matrix_parent_inverse = Matrix(((1.0, -2.195e-16, 2.22e-16, 0.0), (-2.195e-16, 0.01127, 0.9999, 0.0), (-2.22e-16, -0.9999, 0.01127, 0.0), (0.0, 0.0, 0.0, 1.0)))
ob_cube.location = (-3.359, 0.0, 0.0)
ob_cube.lineart.crease_threshold = 0.0
_vg = ob_cube.vertex_groups.new(name='1')
_vg.add([8, 9, 10, 11, 12, 13, 14, 15, 336, 337, 338, 339, 340, 341, 342, 343, 344, 345, 346, 347, 348, 349, 350, 351, 352, 353, 354, 355, 356, 357, 358, 359, 360, 361, 362, 363, 364, 365, 366, 367, 368, 369, 370, 371, 372, 373, 374, 375, 376, 377, 378, 379, 380, 381, 382, 383, 384, 385, 386, 387, 388, 389, 390, 391, 392, 393, 394, 395, 396, 397, 398, 399, 400, 401, 402, 403, 404, 405, 406, 407, 408, 409, 410, 411, 412, 413, 414, 415, 416, 417, 418, 419, 420, 421, 422, 423, 424, 425, 426, 427, 428, 429, 430, 431, 432, 433, 434, 435, 436, 437, 438, 439, 440, 441, 442, 443, 444, 445, 446, 447, 448, 449, 450, 451, 452, 453, 454, 455, 456, 457, 458, 459, 460, 461, 462, 463, 464, 465, 466, 467, 468, 469, 470, 471, 472, 473, 474, 475, 476, 477, 478, 479, 480, 481, 482, 483, 484, 485, 486, 487, 488, 489, 490, 491, 492, 493, 494, 495, 496, 497, 498, 499, 500, 501, 502, 503, 504, 505, 506, 507, 508, 509, 510, 511, 512, 513, 514, 515, 516, 517, 518, 519, 520, 521, 522, 523, 524, 525, 526, 527], 1.0, 'REPLACE')
_vg = ob_cube.vertex_groups.new(name='2')
_vg.add([0, 1, 2, 3, 4, 5, 6, 7, 16, 17, 18, 19, 20, 21, 22, 23, 24, 25, 26, 27, 28, 29, 30, 31, 32, 33, 34, 35, 36, 37, 38, 39, 40, 41, 42, 43, 44, 45, 46, 47, 48, 49, 50, 51, 52, 53, 54, 55, 56, 57, 58, 59, 60, 61, 62, 63, 64, 65, 66, 67, 68, 69, 70, 71, 72, 73, 74, 75, 76, 77, 78, 79, 80, 81, 82, 83, 84, 85, 86, 87, 88, 89, 90, 91, 92, 93, 94, 95, 96, 97, 98, 99, 100, 101, 102, 103, 104, 105, 106, 107, 108, 109, 110, 111, 112, 113, 114, 115, 116, 117, 118, 119, 120, 121, 122, 123, 124, 125, 126, 127, 128, 129, 130, 131, 132, 133, 134, 135, 136, 137, 138, 139, 140, 141, 142, 143, 144, 145, 146, 147, 148, 149, 150, 151, 152, 153, 154, 155, 156, 157, 158, 159, 160, 161, 162, 163, 164, 165, 166, 167, 168, 169, 170, 171, 172, 173, 174, 175, 176, 177, 178, 179, 180, 181, 182, 183, 184, 185, 186, 187, 188, 189, 190, 191, 192, 193, 194, 195, 196, 197, 198, 199, 200, 201, 202, 203, 204, 205, 206, 207, 208, 209, 210, 211, 212, 213, 214, 215, 216, 217, 218, 219, 220, 221, 222, 223, 224, 225, 226, 227, 228, 229, 230, 231, 232, 233, 234, 235, 236, 237, 238, 239, 240, 241, 242, 243, 244, 245, 246, 247, 248, 249, 250, 251, 252, 253, 254, 255, 256, 257, 258, 259, 260, 261, 262, 263, 264, 265, 266, 267, 268, 269, 270, 271, 272, 273, 274, 275, 276, 277, 278, 279, 280, 281, 282, 283, 284, 285, 286, 287, 288, 289, 290, 291, 292, 293, 294, 295, 296, 297, 298, 299, 300, 301, 302, 303, 304, 305, 306, 307, 308, 309, 310, 311, 312, 313, 314, 315, 316, 317, 318, 319, 320, 321, 322, 323, 324, 325, 326, 327, 328, 329, 330, 331, 332, 333, 334, 335], 1.0, 'REPLACE')
_vg = ob_cube.vertex_groups.new(name='A')
_vg.add([536, 537, 538, 539, 540, 541, 542, 543, 864, 865, 866, 867, 868, 869, 870, 871, 872, 873, 874, 875, 876, 877, 878, 879, 880, 881, 882, 883, 884, 885, 886, 887, 888, 889, 890, 891, 892, 893, 894, 895, 896, 897, 898, 899, 900, 901, 902, 903, 904, 905, 906, 907, 908, 909, 910, 911, 912, 913, 914, 915, 916, 917, 918, 919, 920, 921, 922, 923, 924, 925, 926, 927, 928, 929, 930, 931, 932, 933, 934, 935, 936, 937, 938, 939, 940, 941, 942, 943, 944, 945, 946, 947, 948, 949, 950, 951, 952, 953, 954, 955, 956, 957, 958, 959, 960, 961, 962, 963, 964, 965, 966, 967, 968, 969, 970, 971, 972, 973, 974, 975, 976, 977, 978, 979, 980, 981, 982, 983, 984, 985, 986, 987, 988, 989, 990, 991, 992, 993, 994, 995, 996, 997, 998, 999, 1000, 1001, 1002, 1003, 1004, 1005, 1006, 1007, 1008, 1009, 1010, 1011, 1012, 1013, 1014, 1015, 1016, 1017, 1018, 1019, 1020, 1021, 1022, 1023, 1024, 1025, 1026, 1027, 1028, 1029, 1030, 1031, 1032, 1033, 1034, 1035, 1036, 1037, 1038, 1039, 1040, 1041, 1042, 1043, 1044, 1045, 1046, 1047, 1048, 1049, 1050, 1051, 1052, 1053, 1054, 1055], 1.0, 'REPLACE')
_vg = ob_cube.vertex_groups.new(name='B')
_vg.add([528, 529, 530, 531, 532, 533, 534, 535, 544, 545, 546, 547, 548, 549, 550, 551, 552, 553, 554, 555, 556, 557, 558, 559, 560, 561, 562, 563, 564, 565, 566, 567, 568, 569, 570, 571, 572, 573, 574, 575, 576, 577, 578, 579, 580, 581, 582, 583, 584, 585, 586, 587, 588, 589, 590, 591, 592, 593, 594, 595, 596, 597, 598, 599, 600, 601, 602, 603, 604, 605, 606, 607, 608, 609, 610, 611, 612, 613, 614, 615, 616, 617, 618, 619, 620, 621, 622, 623, 624, 625, 626, 627, 628, 629, 630, 631, 632, 633, 634, 635, 636, 637, 638, 639, 640, 641, 642, 643, 644, 645, 646, 647, 648, 649, 650, 651, 652, 653, 654, 655, 656, 657, 658, 659, 660, 661, 662, 663, 664, 665, 666, 667, 668, 669, 670, 671, 672, 673, 674, 675, 676, 677, 678, 679, 680, 681, 682, 683, 684, 685, 686, 687, 688, 689, 690, 691, 692, 693, 694, 695, 696, 697, 698, 699, 700, 701, 702, 703, 704, 705, 706, 707, 708, 709, 710, 711, 712, 713, 714, 715, 716, 717, 718, 719, 720, 721, 722, 723, 724, 725, 726, 727, 728, 729, 730, 731, 732, 733, 734, 735, 736, 737, 738, 739, 740, 741, 742, 743, 744, 745, 746, 747, 748, 749, 750, 751, 752, 753, 754, 755, 756, 757, 758, 759, 760, 761, 762, 763, 764, 765, 766, 767, 768, 769, 770, 771, 772, 773, 774, 775, 776, 777, 778, 779, 780, 781, 782, 783, 784, 785, 786, 787, 788, 789, 790, 791, 792, 793, 794, 795, 796, 797, 798, 799, 800, 801, 802, 803, 804, 805, 806, 807, 808, 809, 810, 811, 812, 813, 814, 815, 816, 817, 818, 819, 820, 821, 822, 823, 824, 825, 826, 827, 828, 829, 830, 831, 832, 833, 834, 835, 836, 837, 838, 839, 840, 841, 842, 843, 844, 845, 846, 847, 848, 849, 850, 851, 852, 853, 854, 855, 856, 857, 858, 859, 860, 861, 862, 863], 1.0, 'REPLACE')
_m = ob_cube.modifiers.new('Armature', 'ARMATURE')
_m = ob_cube.modifiers.new('Armature.001', 'ARMATURE')
_m.object = ob_armature_001

# ---- collection membership
col_collection_1.objects.link(ob_cible)
col_collection_1.objects.link(ob_armature_001)
col_collection_1.objects.link(ob_cube)

# ---- scene / render settings (as saved in the file)
scene.frame_start = 1; scene.frame_end = 250; scene.frame_set(1)
scene.render.engine = 'BLENDER_EEVEE_NEXT'
scene.render.resolution_percentage = 50
scene.render.dither_intensity = 0.0
scene.cycles.use_denoising = False
scene.cycles.samples = 10
scene.cycles.sampling_pattern = 'TABULATED_SOBOL'
scene.cycles.light_sampling_threshold = 0.0
scene.cycles.use_adaptive_sampling = False
scene.cycles.use_light_tree = False
scene.cycles.blur_glossy = 0.0
scene.cycles.pixel_filter_type = 'GAUSSIAN'
scene.cycles.sample_clamp_indirect = 0.0
scene.view_settings.view_transform = 'Standard'
bpy.context.view_layer.update()

# ---- added for rendering (the .blend has no active camera and no usable light): camera, sun
cam_auto = bpy.data.cameras.new('AutoCamera')
cam_auto.lens = 50.0
cam_auto.sensor_width = 36.0
cam_auto.clip_end = 1000.0
ob_auto_camera = bpy.data.objects.new('AutoCamera', cam_auto)
scene.collection.objects.link(ob_auto_camera)
ob_auto_camera.location = (4.32171, -5.71616, 3.82287)
ob_auto_camera.rotation_euler = (1.09748, -7.21219e-08, 0.694738)
scene.camera = ob_auto_camera
light_auto_sun = bpy.data.lights.new('AutoSun', 'SUN')
light_auto_sun.energy = 3.0
light_auto_sun.angle = 0.0523599
ob_auto_sun = bpy.data.objects.new('AutoSun', light_auto_sun)
scene.collection.objects.link(ob_auto_sun)
ob_auto_sun.rotation_euler = (0.872665, 0.174533, 0.523599)
bpy.context.view_layer.update()
